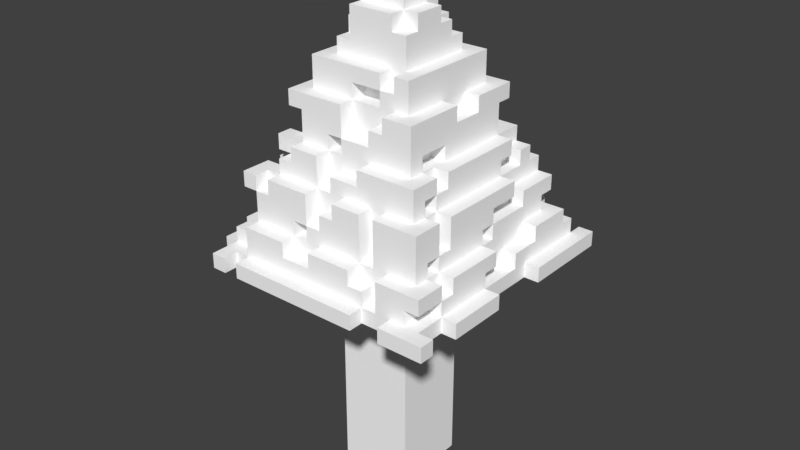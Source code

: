 # Source: Grass_Tree.blend  (saved by Blender 2.79.0; exported with 4.5.12 LTS)
import bpy
from mathutils import Matrix  # noqa: F401  (used for matrix-valued properties, if any)

bpy.ops.wm.read_factory_settings(use_empty=True)
scene = bpy.context.scene
scene.name = 'Scene'

# ---- collections
col_collection_1 = bpy.data.collections.new('Collection 1'); scene.collection.children.link(col_collection_1)

# ---- materials (node trees are filled in below, after node groups)
mat_palette_006 = bpy.data.materials.new('palette.006')
mat_palette_006.alpha_threshold = 0.0
mat_palette_006.use_transparent_shadow = False
mat_palette_006.diffuse_color = (1.0, 1.0, 1.0, 1.0)
mat_palette_006.specular_color = (0.0, 0.0, 0.0)
mat_palette_006.roughness = 0.5
mat_palette_006.specular_intensity = 1.0

# ---- node groups
ng_auto_smooth = bpy.data.node_groups.new('Auto Smooth', 'GeometryNodeTree')
_s = ng_auto_smooth.interface.new_socket(name='Geometry', in_out='OUTPUT', socket_type='NodeSocketGeometry')
_s = ng_auto_smooth.interface.new_socket(name='Geometry', in_out='INPUT', socket_type='NodeSocketGeometry')
_s = ng_auto_smooth.interface.new_socket(name='Angle', in_out='INPUT', socket_type='NodeSocketFloat')
_s.subtype = 'ANGLE'
_s.min_value = 0.0
_s.max_value = 3.142
ng_auto_smooth.is_modifier = True
_N = ng_auto_smooth.nodes; _L = ng_auto_smooth.links
n0 = _N.new('NodeGroupOutput'); n0.name = 'Group Output'; n0.location = (480, -100)
n1 = _N.new('NodeGroupInput'); n1.name = 'Group Input'; n1.location = (-420, -300)
n2 = _N.new('NodeGroupInput'); n2.name = 'Group Input.001'; n2.location = (-60, -100)
n3 = _N.new('GeometryNodeSetShadeSmooth'); n3.name = 'Set Shade Smooth'; n3.location = (120, -100)
n3.domain = 'EDGE'
n4 = _N.new('GeometryNodeSetShadeSmooth'); n4.name = 'Set Shade Smooth.001'; n4.location = (300, -100)
n5 = _N.new('GeometryNodeInputMeshEdgeAngle'); n5.name = 'Edge Angle'; n5.location = (-420, -220)
n6 = _N.new('GeometryNodeInputEdgeSmooth'); n6.name = 'Is Edge Smooth'; n6.location = (-60, -160)
n7 = _N.new('GeometryNodeInputShadeSmooth'); n7.name = 'Is Face Smooth'; n7.location = (-240, -340)
n8 = _N.new('FunctionNodeBooleanMath'); n8.name = 'Boolean Math'; n8.location = (-60, -220)
n9 = _N.new('FunctionNodeCompare'); n9.name = 'Compare'; n9.location = (-240, -180)
n9.operation = 'LESS_EQUAL'
_L.new(n5.outputs[0], n9.inputs[0])
_L.new(n4.outputs[0], n0.inputs[0])
_L.new(n1.outputs[1], n9.inputs[1])
_L.new(n9.outputs[0], n8.inputs[0])
_L.new(n7.outputs[0], n8.inputs[1])
_L.new(n2.outputs[0], n3.inputs[0])
_L.new(n6.outputs[0], n3.inputs[1])
_L.new(n3.outputs[0], n4.inputs[0])
_L.new(n8.outputs[0], n3.inputs[2])
n0.is_active_output = True

# ---- material node trees

# ---- world
world_world = bpy.data.worlds.new('World'); scene.world = world_world
world_world.color = (0.05088, 0.05088, 0.05088)
world_world.use_sun_shadow = False
world_world.sun_shadow_jitter_overblur = 0.0
world_world.cycles.sampling_method = 'MANUAL'

# ---- meshes
me_arvore1_001 = bpy.data.meshes.new('Arvore1.001')
me_arvore1_001.from_pydata([(-2.206, -20.32, -2.748), (-2.206, -20.32, 2.252), (2.794, -20.32, -2.748), (-8.206, -5.325, -8.748), (-8.206, -4.325, -8.748), (-8.206, -5.325, -6.748), (-8.206, -4.325, -6.748), (-6.206, -5.325, -8.748), (-6.206, -5.325, -7.748), (-7.206, -4.325, -7.748), (-7.206, -2.325, -7.748), (-8.206, -5.325, -5.748), (-8.206, -4.325, -5.748), (-7.206, -5.325, -6.748), (-7.206, -4.325, -6.748), (-7.206, -5.325, -5.748), (-7.206, -4.325, -5.748), (-7.206, -4.325, -3.748), (-6.206, -4.325, -8.748), (-6.206, -4.325, -7.748), (-6.206, -3.325, -7.748), (-5.206, -4.325, -7.748), (-4.206, -5.325, -7.748), (-5.206, -3.325, -7.748), (-6.206, -3.325, -6.748), (-6.206, -4.325, -6.748), (-5.206, -3.325, -6.748), (-6.206, -4.325, -5.748), (-5.206, -4.325, -6.748), (-8.206, -5.325, -3.748), (-8.206, -5.325, -2.748), (-8.206, -4.325, -2.748), (-8.206, -4.325, -3.748), (-7.206, -5.325, -3.748), (-7.206, -5.325, -2.748), (-7.206, -4.325, -2.748), (-8.206, -4.325, 1.477), (-7.206, -3.325, -1.748), (-7.206, -4.325, -0.7481), (-7.206, -3.325, -0.7481), (-6.206, -3.325, -1.748), (-6.206, -4.325, -0.7481), (-6.206, -3.325, -0.7481), (-4.206, -5.325, -8.748), (-4.206, -4.325, -8.748), (-4.206, -4.325, -7.748), (-4.206, -3.325, -7.748), (-3.206, -4.325, -7.748), (-3.206, -3.325, -7.748), (-3.206, -4.325, -6.748), (-4.206, -3.325, -6.748), (-3.206, -3.325, -6.748), (1.794, -5.325, -7.748), (1.794, -5.325, -8.748), (1.794, -4.325, -7.748), (0.7944, -3.325, -7.748), (-2.952, -5.325, -2.609), (-2.206, -5.325, -2.748), (-2.206, -5.325, -2.019), (-2.206, -5.325, -0.2481), (-1.661, -5.325, -2.748), (2.794, -20.32, 2.252), (-8.206, -5.325, 6.252), (-7.206, -5.325, 6.252), (-7.379, -4.325, 0.3422), (-7.206, -3.325, 0.2519), (-7.206, -4.325, 1.252), (-7.206, -3.325, 1.252), (-8.206, -4.325, 6.252), (-7.206, -4.325, 6.252), (-7.206, -3.325, 4.252), (-6.206, -4.325, 1.252), (-6.206, -3.325, 0.2519), (-6.206, -3.325, 1.252), (-6.206, -3.325, 4.252), (-7.206, -3.325, 6.252), (-7.206, -5.325, 8.252), (-7.206, -4.325, 8.252), (-6.206, -5.325, 7.252), (-5.206, -4.325, 6.252), (-6.206, -3.325, 6.252), (-5.206, -5.325, 7.252), (-5.206, -2.325, 6.252), (-6.206, -4.325, 7.252), (-6.206, -4.325, 8.252), (-6.206, -5.325, 8.252), (-5.206, -4.325, 7.252), (-5.206, -5.325, 8.252), (-5.206, -4.325, 8.252), (-5.206, -2.325, 7.252), (-1.662, -5.325, 2.252), (-2.206, -5.325, 2.252), (-3.173, -5.325, 2.113), (-1.914, -5.325, 3.854), (3.794, -5.325, 8.252), (-2.206, -3.325, 6.252), (-2.206, -3.325, 7.252), (-0.2056, -3.325, 6.252), (-0.2056, -3.325, 7.252), (3.794, -4.325, 8.252), (-7.206, -2.325, -6.748), (-7.206, -2.325, -5.748), (-6.206, -2.325, -7.748), (-6.206, -3.03, -6.748), (-6.206, -2.325, -5.748), (-6.206, -2.325, -6.748), (-5.206, -2.325, -6.748), (-6.206, -1.325, -6.748), (-6.206, -1.325, -5.748), (-4.206, -2.325, -6.748), (-5.206, -2.325, -5.748), (-5.206, -1.325, -6.748), (-5.206, -1.325, -6.446), (-5.206, -1.325, -5.748), (-4.206, -1.325, -5.748), (-6.206, 0.6752, -5.748), (-5.206, -0.3248, -5.748), (-5.206, -0.3248, -6.748), (-5.206, 0.6752, -4.748), (-4.206, 0.6752, -5.748), (-7.206, -2.325, -1.748), (-6.206, -2.325, -1.748), (-6.206, -2.325, 0.2519), (-6.206, -1.325, -0.7481), (-5.206, -2.325, -1.748), (-5.206, -0.3248, -1.748), (-5.206, -1.325, -0.7481), (-6.206, 0.6752, -1.748), (-5.206, 0.6752, -2.748), (-5.206, 1.675, -4.748), (-5.206, 1.675, -3.748), (-5.206, 1.675, -2.748), (-4.206, 0.6752, -2.748), (-6.206, 0.6752, -0.7481), (-5.206, -0.3248, -0.7481), (-4.206, -0.3248, -0.7481), (-4.206, 0.6752, -1.748), (-5.206, 0.6752, -0.7481), (-4.206, 1.675, -3.748), (-5.206, 2.675, -3.748), (-4.206, 1.675, -2.748), (-5.206, 2.675, -1.748), (-4.206, 2.675, -2.748), (-5.206, 1.675, -1.748), (-5.206, 1.675, -0.7481), (-4.206, -2.325, -7.748), (-4.206, -2.325, -5.748), (-4.206, -1.325, -6.748), (-4.206, -0.3248, -5.748), (-4.206, 0.6752, -6.748), (-4.206, -0.3248, -6.748), (0.7944, 0.6752, -5.748), (-0.2056, 1.675, -5.748), (0.7944, -2.325, -7.748), (0.7944, -2.325, -6.748), (0.7944, 0.6752, -6.748), (-4.206, 0.6752, -4.748), (-4.206, -0.3248, -1.748), (-3.206, 2.675, -4.748), (-4.206, 2.675, -5.748), (-0.2056, 2.675, -5.748), (-0.2056, 1.675, -4.748), (-4.206, 1.675, -4.748), (-4.206, 2.675, -3.748), (-4.206, 3.675, -4.748), (-3.206, 3.675, -4.748), (-3.206, 3.675, -2.748), (-4.206, 3.675, -2.748), (-3.206, 2.675, -2.748), (-2.206, 4.675, -4.748), (-4.206, 1.675, -1.748), (-3.206, 1.675, -1.748), (-3.206, 3.675, -1.748), (-4.206, 1.675, -0.7481), (-3.206, 1.675, -0.7481), (-4.206, 2.675, -1.748), (-4.206, 3.675, -1.748), (-4.206, 3.675, -0.7481), (-3.542, 3.675, -0.7481), (-3.206, 3.675, -0.7481), (-4.206, 4.675, -3.748), (-4.206, 4.675, -4.748), (-2.206, 4.675, -3.748), (-4.206, 5.675, -3.748), (-3.206, 5.675, -3.748), (-2.206, 5.675, -4.748), (-2.206, 5.675, -3.748), (-3.206, 5.675, -0.7481), (-4.206, 5.675, -0.7481), (-2.206, 5.675, -0.7481), (0.2944, 3.685, -4.748), (-0.2056, 2.675, -4.748), (-3.206, 6.71, -3.748), (-3.206, 6.675, -1.748), (-3.206, 7.675, -3.748), (-1.852, 7.675, -3.748), (-2.206, 7.675, -2.748), (-2.206, 6.675, -1.748), (-3.206, 6.675, -0.7481), (-2.206, 6.675, -0.7481), (-3.206, 7.675, -1.748), (-2.206, 7.675, -1.748), (-2.206, 7.675, -0.7481), (-2.206, 9.675, -2.748), (-2.206, 9.675, -1.748), (-2.206, 10.68, -1.748), (-2.206, 9.675, -1.134), (-2.206, 9.675, -0.7481), (-2.206, 10.68, -0.7481), (-1.206, 9.675, -2.748), (0.5896, 7.675, -2.748), (-1.206, 7.675, -1.748), (-1.206, 10.68, -2.748), (0.7944, 10.68, -2.748), (-1.206, 7.675, -0.7481), (-1.772, 9.675, -1.748), (-1.206, 9.675, -1.748), (-1.206, 10.68, -1.748), (-1.772, 9.675, -1.134), (-1.772, 9.675, -0.7481), (-1.206, 9.675, -1.134), (-1.206, 9.675, -0.7481), (-1.206, 12.68, -1.748), (-1.206, 10.68, -0.7481), (-1.206, 11.68, 0.2519), (-1.206, 12.68, 0.2519), (-0.2056, 12.68, -0.7481), (-0.2056, 13.68, -0.7481), (-7.206, -2.325, 0.2519), (-7.206, -2.325, 4.252), (-5.206, -2.325, 0.2519), (-5.206, -1.325, 0.2519), (-6.206, -2.325, 4.252), (-6.206, -1.325, 4.252), (-5.903, -1.325, 4.252), (-5.206, -2.325, 4.252), (-5.206, -1.325, 3.252), (-5.206, -1.325, 4.252), (-6.206, -1.325, 0.2519), (-6.206, -1.325, 3.252), (-6.206, 0.6752, 3.252), (-5.206, 0.6752, 2.252), (-5.206, 1.675, 0.2519), (-6.206, 0.6752, 4.252), (-5.206, 0.6752, 4.252), (-5.206, 0.6752, 3.252), (-4.206, 0.6752, 2.252), (-6.206, -2.325, 6.252), (-6.206, -1.325, 5.252), (-5.206, -1.325, 5.252), (-4.206, -0.3248, 6.252), (-6.206, -0.3248, 5.252), (-6.206, -0.3248, 6.252), (-6.206, 0.6752, 6.252), (-5.206, 0.6752, 5.252), (-5.206, -0.3248, 5.252), (-4.206, -0.3248, 5.252), (-5.206, -0.3248, 5.95), (-5.206, -0.3248, 6.252), (-5.206, 0.6752, 6.252), (-5.206, 2.675, 0.2519), (-4.206, 1.675, 0.2519), (-5.206, 2.675, 2.252), (-5.206, 1.675, 3.252), (-5.206, 2.675, 3.252), (-5.206, 1.675, 4.252), (-5.206, 2.675, 4.252), (-4.206, 0.6752, 5.252), (-4.206, 1.675, 3.252), (-4.206, 1.675, 4.252), (-1.206, 0.6752, 4.252), (-0.2056, 0.6752, 4.252), (-0.2056, 1.675, 4.252), (-2.206, -1.325, 6.252), (-2.206, -2.325, 5.252), (-2.206, -2.325, 6.252), (-2.206, -1.325, 5.252), (-2.206, -2.325, 7.252), (-3.206, 1.675, 5.252), (-4.206, 0.6752, 6.252), (-1.206, -2.325, 5.252), (-1.206, -2.325, 6.252), (-1.206, -1.325, 5.252), (-1.206, -1.325, 5.95), (-1.206, -1.325, 6.252), (-0.2056, -2.325, 6.252), (-0.2056, -1.325, 5.252), (-0.2056, -1.325, 6.252), (-0.2056, -2.325, 7.252), (-1.206, 0.6752, 5.252), (-1.206, 0.6752, 6.252), (-0.2056, -0.3248, 5.252), (-0.2056, -0.3248, 6.252), (-0.2056, 0.6752, 5.252), (-4.206, 2.675, 0.2519), (-4.206, 3.675, 0.2519), (-3.206, 3.675, 0.2519), (-4.206, 2.675, 2.252), (-4.206, 4.675, 3.252), (-4.206, 2.675, 3.252), (-3.206, 1.675, 4.252), (-3.206, 2.675, 3.252), (-3.206, 4.675, 3.252), (-3.206, 2.675, 4.252), (-3.206, 4.675, 4.252), (-1.206, 3.675, 4.252), (-4.206, 5.675, 0.2519), (-3.206, 5.675, 0.2519), (-3.206, 5.675, 3.252), (-2.206, 5.675, 0.2519), (-4.206, 4.675, 4.252), (-4.206, 5.675, 4.252), (-0.2056, 5.675, 4.252), (-1.206, 2.675, 4.252), (-1.206, 2.675, 3.252), (-1.206, 3.675, 3.252), (-0.2056, 2.675, 4.252), (-0.2056, 2.675, 3.252), (-0.2056, 3.675, 3.252), (-0.2056, 3.675, 3.589), (-0.2056, 3.675, 4.252), (-0.2056, 5.675, 3.252), (-0.2056, 5.675, 2.252), (-4.206, 1.675, 5.252), (-3.206, 2.675, 5.252), (-1.206, 2.675, 5.252), (-0.2056, 1.675, 5.252), (-3.206, 7.675, 0.2519), (-2.206, 7.675, 0.2519), (-3.206, 7.675, 2.113), (-2.206, 7.675, 1.523), (-3.206, 7.675, 3.252), (-0.2056, 6.675, 3.252), (-2.206, 7.675, 2.252), (-2.067, 7.675, 3.252), (-2.206, 8.675, 1.252), (-2.206, 8.675, 2.252), (-2.206, 9.675, 1.252), (-1.206, 8.675, 2.252), (1.794, 7.675, 3.252), (-0.2056, 6.675, 2.252), (1.794, 7.675, 2.252), (-1.206, 8.675, 1.252), (-1.206, 10.68, 2.252), (-1.206, 9.675, 1.252), (-1.206, 10.68, 1.252), (-1.206, 11.68, 1.252), (-0.2056, 11.68, 0.2519), (-0.2056, 11.68, 1.252), (-0.2056, 12.68, 0.2519), (-0.2056, 12.68, 1.252), (-0.2056, 13.68, 0.2519), (2.794, -8.325, -0.7481), (1.794, -8.325, -1.748), (1.794, -8.325, -0.7481), (2.794, -8.325, -1.748), (1.794, -4.325, -8.748), (1.794, -3.325, -7.748), (2.794, -3.325, -7.748), (0.7944, -3.325, -6.748), (1.794, -4.325, -6.748), (1.794, -3.325, -6.748), (2.794, -4.325, -6.748), (2.794, -3.325, -6.748), (2.794, -5.325, -8.748), (2.794, -4.325, -8.748), (5.794, -4.325, -8.748), (2.794, -5.325, -7.748), (2.794, -4.325, -7.748), (5.794, -4.325, -7.748), (5.794, -2.325, -7.748), (7.794, -5.325, -2.748), (1.794, -7.325, -1.748), (1.794, -7.325, -0.7481), (2.794, -5.325, -2.748), (2.794, -7.325, -1.748), (2.794, -7.325, -0.7481), (3.172, -5.325, -3.163), (7.794, -5.325, 1.252), (2.794, -5.325, 0.6373), (5.794, -5.325, -8.748), (6.794, -4.325, -7.748), (6.794, -3.325, -7.748), (5.794, -5.325, -7.748), (5.794, -4.325, -6.748), (6.794, -4.325, -6.748), (6.794, -3.325, -6.748), (7.794, -5.325, -8.748), (7.794, -4.325, -8.748), (7.794, -5.325, -7.748), (7.794, -3.325, -7.748), (7.794, -4.325, -7.748), (8.794, -5.325, -8.748), (8.794, -4.325, -8.748), (7.794, -3.325, -6.748), (7.794, -3.325, -3.748), (6.794, -3.325, -3.748), (6.794, -3.325, -1.748), (6.794, -4.325, -1.748), (8.794, -4.325, -2.748), (8.794, -5.325, -2.748), (7.794, -4.325, -2.748), (7.794, -4.325, -1.748), (7.794, -3.325, -1.748), (2.794, -5.325, 2.252), (2.84, -5.325, 2.925), (3.541, -5.325, 1.523), (3.794, -5.325, 7.252), (2.794, -3.325, 7.252), (3.794, -4.325, 7.252), (2.794, -3.325, 6.252), (3.794, -4.325, 6.252), (3.794, -3.325, 6.252), (5.794, -5.325, 7.252), (4.794, -4.325, 6.252), (4.794, -2.325, 6.252), (3.794, -3.325, 7.252), (4.794, -4.325, 7.252), (6.794, -4.325, 1.252), (6.794, -3.325, 0.2519), (6.794, -3.325, 1.252), (7.794, -5.325, 5.252), (6.794, -3.325, 4.252), (7.794, -4.325, 1.252), (7.794, -3.325, 0.2519), (7.794, -3.325, 1.252), (8.794, -5.325, 1.252), (8.794, -4.325, 1.252), (7.794, -4.325, 5.252), (7.794, -3.325, 4.252), (8.794, -5.325, 5.252), (8.794, -4.325, 5.252), (6.794, -4.325, 5.252), (6.794, -3.325, 5.252), (5.794, -4.325, 8.252), (5.794, -5.325, 8.252), (5.794, -4.325, 7.252), (6.794, -3.325, 7.252), (7.794, -5.325, 7.252), (8.794, -4.325, 8.252), (8.794, -5.325, 8.252), (6.794, -4.325, 7.252), (7.794, -3.325, 5.252), (7.794, -4.325, 7.252), (7.794, -3.325, 7.252), (8.794, -4.325, 7.252), (8.794, -5.325, 7.252), (1.794, -2.325, -7.748), (0.7944, -2.325, -5.748), (1.794, -2.325, -6.748), (1.794, -2.325, -5.748), (1.794, 0.6752, -5.748), (5.794, -2.325, -6.748), (5.794, -1.325, -6.748), (1.794, 0.6752, -6.748), (5.794, -0.3248, -6.748), (1.794, 1.675, -5.748), (4.794, 1.675, -5.748), (5.794, 0.6752, -6.748), (5.794, 0.6752, -5.748), (0.7944, 0.6752, -4.748), (1.794, 0.6752, -4.748), (4.794, 0.6752, -4.748), (4.794, 1.675, -3.748), (4.794, 0.6752, -2.748), (0.7944, 1.675, -5.748), (0.7944, 1.675, -5.265), (0.7944, 2.675, -5.748), (1.794, 1.675, -4.748), (3.794, 2.675, -4.748), (4.794, 2.675, -5.748), (4.794, 1.675, -4.748), (0.7944, 1.675, -4.748), (0.7944, 2.675, -4.748), (3.794, 4.675, -4.748), (4.794, 5.675, -4.748), (3.794, 5.675, -3.748), (3.794, 2.675, -3.748), (3.794, 4.675, -3.748), (4.794, 1.675, -2.748), (4.794, 2.675, -3.748), (4.794, 4.675, -3.748), (4.794, 4.675, -1.748), (4.794, 2.675, 1.252), (3.794, 5.675, -1.748), (4.794, 4.675, -4.748), (4.794, 5.675, -1.748), (3.794, 4.675, -1.748), (5.794, -2.325, -5.748), (5.794, -1.325, -5.748), (6.794, -2.325, -5.748), (7.794, -2.325, -6.748), (6.794, -1.325, -6.748), (6.794, -1.325, -5.748), (5.794, -0.3248, -3.748), (6.794, -0.3248, -6.748), (7.794, -2.325, -3.748), (5.794, -1.325, -3.748), (6.794, -2.325, -3.748), (6.794, -1.325, -3.748), (5.794, -2.325, -0.7481), (5.794, -1.325, -0.7481), (6.794, -2.325, -0.7481), (6.492, -1.325, -0.7481), (6.794, -1.325, -0.7481), (5.794, -0.3248, -2.748), (5.794, 0.6752, -4.748), (5.794, 0.6752, -2.748), (6.794, -0.3248, -3.748), (6.794, -0.3248, -2.748), (6.794, 0.6752, -2.748), (5.794, -0.3248, -0.7481), (5.794, 1.675, -2.748), (6.794, -0.3248, -0.7481), (6.794, 0.6752, 3.252), (5.794, 1.675, -5.748), (5.794, 1.675, -4.748), (5.794, 1.675, -3.748), (5.794, 2.675, -3.748), (5.794, 2.675, 2.252), (1.794, 8.675, -2.748), (3.794, 7.675, -3.748), (0.7944, 9.675, -2.748), (1.794, 9.675, -2.748), (0.7944, 9.675, -1.748), (0.7944, 10.68, -1.748), (1.794, 8.675, -1.748), (1.794, 9.675, -1.748), (2.794, 9.675, -1.748), (1.794, 12.68, -1.748), (1.794, 9.675, -0.7481), (1.794, 10.68, -0.7481), (2.794, 10.68, -0.7481), (2.794, 7.675, -2.748), (2.794, 8.675, -2.748), (2.794, 8.675, -1.748), (3.794, 7.675, 3.252), (2.794, 9.675, -0.7481), (0.7944, 12.68, -0.7481), (0.7944, 13.68, -0.7481), (4.794, 0.6752, 3.252), (4.794, 0.6752, 4.252), (2.794, -2.325, 6.252), (2.794, -2.325, 7.252), (0.7944, -0.3248, 5.252), (0.7944, -0.3248, 6.252), (0.7944, 0.6752, 5.252), (1.794, 1.675, 5.252), (0.7944, 0.6752, 6.252), (2.794, -2.325, 5.252), (3.794, -2.325, 5.252), (3.794, -2.325, 6.252), (2.794, 0.6752, 5.252), (3.794, 0.6752, 5.252), (2.794, 0.6752, 6.252), (3.794, 0.6752, 6.252), (6.794, 0.6752, 6.252), (1.794, 1.675, 4.252), (1.794, 2.675, 4.252), (1.794, 3.675, 3.252), (1.794, 3.675, 4.252), (1.794, 4.675, 3.252), (1.794, 5.675, 2.252), (1.794, 5.675, 3.252), (2.794, 4.675, 3.252), (1.794, 4.675, 4.252), (2.794, 4.675, 4.252), (2.794, 5.675, 3.252), (3.794, 2.675, 1.252), (3.794, 3.675, 1.252), (4.794, 3.675, 1.252), (4.794, 2.675, 2.252), (3.794, 2.675, 3.252), (3.794, 3.675, 3.252), (4.794, 2.675, 4.252), (4.794, 1.675, 2.252), (4.794, 1.675, 3.252), (4.794, 2.675, 3.252), (4.794, 1.675, 4.252), (4.794, 3.675, 3.252), (3.794, 4.675, 0.2519), (3.794, 5.675, 0.2519), (3.794, 5.675, 3.252), (4.794, 4.675, 0.2519), (4.794, 5.675, 0.2519), (2.794, 5.675, 4.252), (4.794, 5.675, 4.252), (1.794, 2.675, 5.252), (5.794, 2.675, 5.252), (5.794, -2.325, 0.2519), (5.794, -1.325, 0.2519), (6.794, -2.325, 0.2519), (6.794, -1.325, 0.2519), (6.794, -1.325, 3.252), (5.794, -2.325, 4.252), (5.794, -1.325, 3.252), (5.794, -1.325, 4.252), (6.794, -2.325, 4.252), (6.492, -1.325, 4.252), (6.794, -1.325, 4.252), (5.794, 0.6752, 3.252), (5.794, 1.675, 2.252), (5.794, 0.6752, 4.252), (6.794, 0.6752, 4.252), (7.794, -2.325, 0.2519), (7.794, -2.325, 4.252), (5.794, -2.325, 5.252), (6.794, -2.325, 6.252), (5.794, -1.325, 5.252), (6.794, -2.325, 5.252), (6.794, -1.325, 5.252), (4.794, -2.325, 7.252), (7.794, -2.325, 7.252), (5.794, 0.6752, 5.252), (5.794, 1.675, 4.252), (7.794, -2.325, 5.252), (5.312, 1.675, 3.252), (5.794, 2.675, 3.252), (5.794, 1.675, 3.252), (1.794, 6.675, 2.252), (1.794, 6.675, 3.252), (2.794, 6.675, 2.252), (2.794, 6.675, 3.252), (1.794, 10.68, 1.252), (1.794, 10.68, 2.252), (2.794, 10.68, 1.252), (1.794, 9.675, 1.252), (2.794, 9.675, 2.252), (1.794, 9.675, 2.252), (2.794, 7.675, 2.252), (2.794, 9.675, 1.252), (2.794, 7.675, 3.252), (0.7944, 12.68, 0.2519), (1.794, 12.68, 1.252), (0.7944, 13.68, 0.2519)], [], [(5, 4, 3), (4, 7, 3), (8, 5, 3), (9, 4, 6), (7, 8, 3), (19, 8, 18), (21, 22, 8), (9, 14, 10), (8, 15, 13), (26, 20, 24), (22, 15, 8), (32, 29, 33), (31, 34, 30), (17, 16, 32), (30, 36, 31), (22, 44, 43), (47, 44, 45), (52, 15, 22), (44, 53, 43), (49, 47, 45), (57, 56, 52), (58, 34, 56), (56, 34, 33), (29, 12, 11), (16, 12, 32), (52, 33, 15), (66, 64, 36), (69, 36, 68), (71, 72, 41), (71, 64, 66), (69, 67, 66), (68, 36, 30), (76, 77, 63), (84, 78, 83), (74, 70, 75), (78, 76, 63), (77, 83, 69), (86, 79, 83), (90, 91, 61), (91, 92, 34), (91, 90, 93), (94, 81, 63), (88, 87, 94), (94, 87, 81), (99, 86, 88), (103, 104, 105), (112, 106, 111), (147, 112, 111), (105, 107, 106), (115, 116, 108), (105, 100, 103), (112, 117, 111), (116, 113, 108), (35, 101, 17), (121, 108, 104), (125, 121, 124), (42, 121, 40), (126, 125, 124), (127, 115, 108), (133, 134, 123), (135, 125, 134), (121, 101, 120), (134, 126, 123), (37, 120, 35), (138, 129, 130), (130, 131, 139), (139, 138, 130), (142, 139, 141), (140, 143, 131), (145, 48, 46), (151, 149, 119), (153, 55, 48), (147, 154, 109), (150, 155, 147), (149, 155, 150), (154, 153, 109), (136, 170, 132), (136, 135, 170), (157, 135, 136), (138, 163, 162), (166, 167, 164), (168, 166, 158), (172, 176, 175), (172, 175, 170), (174, 172, 171), (180, 181, 164), (182, 181, 180), (181, 165, 164), (181, 169, 165), (182, 185, 169), (180, 167, 183), (188, 183, 167), (187, 183, 188), (190, 191, 158), (164, 167, 180), (187, 178, 179), (114, 146, 110), (146, 109, 110), (119, 148, 116), (136, 125, 157), (138, 162, 129), (142, 163, 139), (170, 141, 143), (175, 141, 170), (159, 152, 119), (140, 131, 132), (170, 140, 132), (158, 159, 163), (191, 160, 158), (144, 173, 137), (193, 194, 192), (201, 203, 196), (207, 208, 206), (210, 195, 196), (209, 210, 196), (217, 205, 208), (214, 201, 202), (203, 209, 196), (215, 203, 204), (205, 215, 204), (208, 207, 219), (200, 196, 194), (222, 529, 217), (226, 222, 225), (187, 198, 193), (67, 228, 65), (234, 239, 233), (241, 133, 240), (245, 241, 240), (244, 245, 236), (245, 240, 236), (232, 228, 229), (243, 234, 233), (232, 239, 122), (247, 232, 74), (82, 249, 235), (82, 232, 247), (254, 243, 253), (250, 257, 258), (255, 251, 249), (251, 253, 243), (254, 255, 256), (252, 253, 251), (259, 254, 253), (260, 261, 242), (262, 241, 246), (272, 270, 271), (273, 82, 275), (277, 89, 96), (278, 267, 289), (279, 250, 273), (285, 281, 97), (287, 283, 284), (293, 289, 291), (275, 95, 281), (290, 289, 279), (290, 273, 284), (299, 298, 297), (299, 297, 246), (298, 306, 295), (311, 306, 298), (312, 308, 311), (316, 313, 272), (315, 314, 317), (312, 304, 305), (312, 305, 320), (278, 324, 300), (325, 324, 278), (267, 245, 244), (277, 82, 89), (260, 294, 261), (269, 266, 265), (303, 299, 266), (297, 262, 246), (303, 266, 269), (267, 323, 269), (325, 278, 289), (293, 326, 271), (234, 248, 233), (249, 237, 235), (271, 270, 289), (300, 269, 323), (289, 270, 313), (267, 244, 254), (330, 327, 329), (331, 329, 307), (334, 331, 332), (339, 333, 334), (338, 333, 341), (343, 345, 344), (343, 344, 342), (337, 335, 342), (338, 343, 342), (332, 308, 321), (60, 2, 57), (369, 365, 368), (383, 371, 367), (378, 379, 374), (375, 2, 374), (389, 388, 387), (392, 389, 387), (393, 388, 391), (392, 371, 389), (395, 391, 394), (384, 369, 370), (399, 371, 400), (395, 401, 391), (399, 391, 401), (402, 371, 401), (395, 396, 397), (366, 380, 364), (370, 369, 368), (380, 383, 364), (375, 353, 355), (399, 392, 393), (404, 352, 376), (378, 405, 406), (404, 376, 379), (408, 86, 409), (407, 94, 93), (417, 415, 414), (420, 418, 419), (430, 421, 378), (421, 413, 407), (437, 432, 433), (437, 417, 436), (439, 435, 440), (434, 441, 436), (441, 437, 436), (413, 434, 436), (436, 417, 413), (435, 434, 413), (438, 435, 413), (442, 428, 429), (445, 446, 438), (446, 440, 438), (437, 441, 432), (443, 432, 441), (417, 407, 413), (154, 449, 359), (457, 459, 451), (459, 458, 451), (452, 370, 449), (464, 462, 463), (466, 467, 465), (467, 456, 465), (470, 457, 456), (473, 190, 469), (476, 475, 185), (475, 474, 169), (480, 469, 477), (482, 480, 481), (480, 463, 471), (481, 485, 475), (486, 481, 475), (486, 476, 484), (486, 487, 482), (169, 474, 190), (490, 452, 488), (495, 455, 494), (491, 394, 386), (493, 492, 495), (397, 396, 498), (504, 502, 499), (503, 497, 501), (514, 510, 507), (505, 497, 494), (511, 497, 505), (513, 504, 503), (512, 517, 518), (519, 512, 518), (507, 462, 464), (515, 457, 471), (517, 479, 463), (518, 480, 483), (466, 151, 465), (515, 459, 457), (468, 461, 460), (471, 463, 462), (516, 462, 506), (468, 472, 466), (496, 490, 498), (461, 468, 451), (479, 507, 464), (527, 526, 523), (536, 484, 521), (533, 521, 210), (535, 534, 526), (528, 535, 526), (532, 537, 530), (537, 528, 530), (534, 520, 526), (523, 522, 524), (535, 533, 534), (484, 476, 521), (547, 546, 552), (554, 546, 548), (415, 551, 412), (542, 549, 552), (613, 553, 555), (554, 545, 542), (555, 551, 415), (577, 571, 572), (574, 577, 579), (581, 584, 580), (584, 581, 582), (585, 567, 564), (586, 585, 566), (586, 579, 584), (586, 566, 574), (547, 587, 557), (593, 591, 592), (599, 593, 598), (514, 507, 600), (602, 595, 600), (605, 429, 604), (604, 591, 597), (603, 599, 598), (514, 595, 593), (556, 610, 603), (556, 555, 415), (615, 609, 607), (612, 437, 444), (556, 415, 607), (612, 444, 615), (612, 615, 607), (519, 483, 571), (519, 575, 601), (617, 618, 616), (588, 553, 613), (616, 575, 576), (616, 578, 576), (578, 540, 576), (574, 558, 587), (609, 422, 597), (599, 610, 598), (610, 599, 603), (588, 614, 617), (578, 602, 541), (339, 332, 620), (629, 341, 621), (631, 536, 629), (625, 630, 532), (633, 348, 623), (633, 632, 350), (536, 582, 581), (57, 2, 0), (190, 473, 191), (191, 473, 161), (476, 185, 186), (152, 465, 151), (209, 213, 522), (559, 318, 319), (563, 321, 561), (557, 272, 326), (628, 338, 341), (348, 345, 623), (340, 322, 562), (17, 101, 16), (24, 104, 103), (103, 26, 24), (27, 104, 25), (447, 358, 357), (452, 386, 384), (80, 247, 74), (281, 95, 97), (444, 442, 615), (34, 62, 30), (64, 41, 38), (72, 122, 42), (230, 126, 124), (238, 133, 123), (261, 144, 242), (296, 187, 179), (242, 144, 137), (199, 328, 202), (570, 483, 482), (504, 592, 503), (514, 592, 513), (592, 504, 513), (519, 518, 483), (536, 533, 629), (630, 535, 537), (532, 630, 537), (633, 531, 529), (9, 18, 4), (15, 11, 12, 16), (14, 13, 15, 16), (23, 21, 19, 20), (19, 21, 8), (19, 9, 10, 20), (18, 8, 7), (4, 18, 7), (19, 18, 9), (14, 16, 27, 25), (25, 24, 14), (21, 23, 26, 28), (5, 6, 4), (8, 13, 5), (14, 9, 6), (17, 33, 34, 35), (26, 23, 20), (39, 37, 35, 38), (17, 32, 33), (31, 35, 34), (29, 32, 12), (38, 41, 42, 39), (38, 35, 31), (38, 31, 36), (37, 39, 42, 40), (54, 47, 48, 55), (22, 45, 44), (5, 13, 14, 6), (49, 50, 51), (22, 43, 53, 52), (44, 47, 54, 356), (50, 46, 48, 51), (51, 48, 47, 49), (49, 28, 26, 50), (52, 56, 33), (58, 59, 34), (52, 60, 57), (0, 59, 58), (57, 58, 56), (0, 58, 57), (21, 45, 22), (45, 21, 28, 49), (29, 11, 15, 33), (73, 71, 66, 67), (61, 91, 1), (1, 91, 0), (34, 63, 62), (69, 70, 67), (71, 73, 72), (71, 41, 64), (67, 65, 72, 73), (62, 63, 69, 68), (62, 68, 30), (69, 66, 36), (69, 75, 70), (78, 81, 86, 83), (63, 81, 78), (82, 80, 79), (86, 81, 87, 88), (84, 85, 78), (75, 69, 79, 80), (76, 85, 84, 77), (80, 74, 75), (82, 79, 86, 89), (78, 85, 76), (84, 83, 77), (63, 77, 69), (95, 96, 98, 97), (69, 83, 79), (59, 91, 34), (92, 91, 93), (92, 93, 63), (0, 91, 59), (93, 94, 63), (96, 89, 86), (98, 96, 86), (106, 26, 103, 105), (34, 92, 63), (106, 112, 113, 110), (113, 114, 110), (112, 111, 107), (107, 111, 106), (105, 104, 107), (104, 108, 107), (110, 109, 106), (113, 112, 147, 114), (107, 108, 113, 112), (147, 111, 117, 150), (118, 119, 115), (116, 115, 119), (10, 102, 20), (117, 112, 113, 116), (20, 102, 105, 103), (10, 100, 105, 102), (130, 118, 128, 131), (35, 120, 101), (42, 122, 121), (118, 130, 129), (129, 156, 118), (115, 127, 128, 118), (132, 131, 128), (37, 40, 121, 120), (136, 128, 127), (126, 134, 125), (136, 127, 125), (134, 133, 137), (121, 104, 101), (147, 109, 146, 114), (121, 127, 108), (125, 127, 121), (131, 141, 139), (143, 141, 131), (149, 150, 148, 119), (119, 152, 151), (145, 46, 50, 109), (151, 155, 149), (145, 153, 48), (147, 155, 154), (168, 142, 167, 166), (109, 153, 145), (160, 161, 152), (158, 160, 159), (159, 160, 152), (165, 166, 164), (142, 168, 163), (167, 142, 175, 176), (158, 166, 165), (158, 165, 169), (168, 158, 163), (171, 172, 170), (177, 176, 172, 178), (174, 173, 177, 178), (170, 173, 174, 171), (174, 179, 172), (172, 179, 178), (178, 179, 174), (182, 180, 184, 186), (182, 169, 181), (182, 186, 185), (183, 187, 184), (183, 184, 180), (177, 178, 187, 188), (176, 188, 167), (169, 190, 158), (177, 188, 176), (50, 26, 106, 109), (117, 116, 148, 150), (135, 134, 137, 173), (136, 132, 128), (135, 157, 125), (162, 159, 119, 156), (139, 163, 138), (140, 170, 143), (141, 175, 142), (170, 135, 173), (162, 163, 159), (191, 161, 160), (476, 192, 194, 195), (156, 119, 118), (156, 129, 162), (192, 476, 186), (194, 196, 195), (193, 197, 201, 200), (201, 196, 200), (193, 198, 199, 197), (201, 197, 199, 202), (205, 204, 206, 208), (201, 204, 203), (212, 209, 216, 217), (214, 211, 201), (212, 213, 209), (203, 215, 216, 209), (216, 215, 205, 217), (219, 218, 220, 221), (208, 219, 221, 223), (208, 223, 217), (201, 211, 216, 215), (217, 213, 212), (218, 215, 216, 220), (214, 221, 220), (219, 221, 214), (216, 211, 214, 220), (207, 206, 218, 219), (206, 204, 215, 218), (214, 202, 207, 219), (215, 204, 201), (222, 217, 223, 224), (193, 200, 194), (224, 225, 222), (193, 192, 184, 187), (187, 189, 199, 198), (184, 192, 186), (228, 67, 70, 229), (230, 122, 238, 231), (239, 234, 237, 236), (122, 239, 238), (232, 233, 239), (234, 233, 232), (232, 235, 237, 234), (133, 238, 239, 240), (72, 65, 228, 122), (70, 74, 232, 229), (237, 234, 243, 244), (237, 244, 236), (236, 240, 239), (257, 249, 82, 258), (232, 122, 228), (82, 235, 232), (82, 247, 80), (255, 257, 250, 256), (250, 258, 82), (257, 258, 252), (259, 258, 257), (249, 257, 255), (255, 254, 259, 257), (252, 251, 255, 257), (252, 258, 259, 253), (264, 263, 265, 266), (249, 251, 248), (242, 262, 260), (274, 276, 273, 275), (266, 299, 264), (241, 262, 242), (267, 268, 246), (267, 269, 268), (273, 250, 82), (267, 256, 250, 279), (290, 279, 273), (279, 289, 267), (274, 280, 282, 276), (281, 285, 287, 284), (281, 284, 283), (283, 284, 273), (274, 275, 281, 280), (282, 280, 281, 283), (273, 276, 282, 283), (282, 283, 287, 286), (282, 289, 290, 283), (293, 271, 289), (290, 284, 283), (291, 286, 287, 292), (282, 286, 291, 289), (95, 275, 277, 96), (285, 97, 98, 288), (277, 275, 82), (295, 294, 297, 298), (299, 301, 302, 298), (246, 268, 299), (302, 301, 303, 304), (303, 301, 299), (303, 313, 305, 304), (296, 295, 306, 307), (303, 269, 300), (310, 298, 302, 304), (308, 307, 306), (314, 315, 305, 313), (311, 308, 306), (312, 311, 304), (310, 311, 298), (304, 311, 310), (319, 317, 316, 320), (318, 315, 317), (305, 315, 319, 320), (314, 313, 316, 317), (319, 321, 312, 320), (317, 319, 318), (318, 319, 315), (312, 321, 308), (241, 245, 267, 246), (321, 319, 318), (278, 300, 323), (260, 262, 297, 294), (267, 254, 256), (268, 263, 264, 299), (265, 263, 268, 269), (248, 234, 237, 249), (272, 313, 270), (278, 323, 267), (243, 233, 248, 251), (254, 244, 243), (303, 324, 325, 313), (300, 324, 303), (329, 331, 334, 333), (325, 289, 313), (271, 326, 272), (307, 329, 327), (330, 335, 328), (330, 328, 327), (335, 330, 333, 336), (339, 341, 333), (339, 334, 332), (342, 344, 337), (338, 336, 333), (336, 342, 335), (349, 347, 348, 350), (333, 330, 329), (338, 342, 336), (348, 346, 345), (345, 346, 224), (224, 346, 348, 347), (224, 347, 349, 225), (309, 307, 327, 328), (322, 340, 332, 321), (308, 331, 307), (332, 331, 308), (353, 354, 352, 355), (367, 52, 54, 368), (355, 352, 2), (53, 356, 54, 52), (55, 357, 54), (362, 360, 361, 363), (365, 364, 367, 368), (365, 366, 364), (358, 370, 368), (54, 357, 361, 360), (364, 383, 367), (367, 371, 52), (54, 360, 362, 368), (361, 357, 358, 363), (55, 359, 361, 357), (358, 368, 362, 363), (60, 52, 377, 374), (373, 372, 375, 376), (377, 378, 374), (375, 372, 353), (375, 374, 379, 376), (60, 374, 2), (380, 366, 369, 383), (371, 378, 377), (369, 381, 383), (392, 387, 388, 393), (384, 386, 385), (389, 391, 388), (389, 383, 381, 391), (399, 393, 391), (391, 381, 382, 390), (382, 381, 385, 386), (389, 371, 383), (369, 384, 385, 381), (382, 386, 394, 390), (390, 394, 391), (398, 402, 403, 397), (399, 400, 392), (392, 400, 371), (399, 401, 371), (403, 402, 401), (353, 372, 373, 354), (395, 403, 401), (403, 395, 397), (369, 366, 365), (352, 354, 373, 376), (375, 355, 2), (93, 90, 404, 405), (371, 377, 52), (352, 61, 2), (404, 61, 352), (404, 379, 406, 405), (378, 406, 379), (378, 407, 405), (405, 407, 93), (404, 90, 61), (411, 414, 415, 412), (99, 88, 94), (99, 409, 86), (407, 409, 99, 94), (416, 408, 409), (417, 409, 407), (411, 412, 416, 409), (410, 408, 416, 412), (411, 409, 417, 414), (426, 378, 423, 427), (378, 421, 407), (423, 425, 429, 428), (426, 427, 431, 430), (423, 428, 431, 427), (426, 430, 378), (423, 418, 420, 425), (420, 419, 424, 425), (421, 430, 431, 428), (421, 438, 413), (439, 434, 435), (438, 440, 435), (446, 445, 439, 440), (443, 445, 438), (422, 433, 442, 429), (439, 445, 443), (432, 428, 442, 433), (437, 433, 442, 444), (443, 428, 432), (441, 434, 439, 443), (421, 428, 443, 438), (154, 448, 450, 449), (154, 155, 151, 448), (447, 370, 358), (449, 453, 452), (456, 457, 451), (451, 458, 454), (454, 458, 455), (454, 449, 450, 451), (450, 448, 151, 451), (453, 449, 454, 455), (55, 153, 154, 359), (466, 465, 456, 468), (449, 370, 447), (469, 474, 478, 477), (470, 471, 457), (469, 470, 467), (467, 470, 456), (190, 474, 469), (480, 477, 478, 481), (478, 474, 485, 481), (482, 483, 480), (490, 488, 489, 493), (474, 475, 485), (486, 475, 476), (486, 484, 487), (486, 482, 481), (490, 491, 452), (452, 491, 386), (452, 453, 489, 488), (489, 453, 492, 493), (494, 455, 458, 459), (508, 493, 495), (394, 491, 496, 395), (492, 453, 455, 495), (496, 491, 490), (497, 503, 504, 499), (499, 498, 493), (499, 397, 498), (500, 502, 503, 501), (504, 503, 502), (505, 494, 506, 507), (499, 502, 397), (507, 506, 462), (509, 505, 507, 510), (509, 510, 514, 513), (509, 513, 511), (396, 395, 496, 498), (497, 499, 508, 494), (508, 499, 493), (503, 501, 511, 513), (511, 501, 497), (517, 463, 480, 518), (509, 511, 505), (517, 512, 479), (151, 460, 461, 451), (451, 468, 456), (472, 468, 460), (479, 464, 463), (479, 512, 507), (467, 466, 472, 473), (151, 466, 472, 460), (473, 469, 467), (480, 470, 469), (480, 471, 470), (493, 498, 490), (459, 506, 494), (508, 495, 494), (459, 515, 516, 506), (527, 524, 525, 529), (516, 515, 471), (516, 471, 462), (210, 521, 195), (195, 521, 476), (520, 522, 523), (213, 525, 524), (527, 528, 526), (531, 532, 530), (527, 523, 524), (527, 529, 531, 530), (533, 210, 520, 534), (530, 528, 527), (536, 521, 533), (528, 537, 535), (546, 544, 545, 548), (213, 524, 522), (523, 526, 520), (545, 287, 542), (554, 548, 545), (554, 552, 546), (542, 410, 412, 551), (549, 550, 553, 552), (549, 542, 551, 550), (410, 542, 543, 408), (551, 555, 550), (556, 613, 555), (550, 555, 553), (554, 542, 552), (561, 559, 560, 565), (417, 611, 415), (561, 565, 566, 564), (561, 564, 567, 563), (566, 565, 560), (568, 483, 570, 569), (571, 483, 568), (568, 569, 573, 572), (558, 574, 566, 560), (575, 571, 577, 576), (573, 569, 570, 579), (577, 572, 573, 579), (567, 585, 586, 582), (572, 571, 568), (580, 584, 583), (584, 570, 583), (547, 553, 588, 587), (586, 584, 582), (566, 585, 564), (586, 574, 579), (584, 579, 570), (588, 574, 587), (591, 589, 590, 592), (595, 596, 598, 593), (599, 597, 593), (599, 598, 597), (594, 597, 598, 596), (507, 512, 601, 600), (593, 597, 591), (424, 419, 591, 604), (514, 593, 592), (514, 600, 595), (604, 425, 424), (604, 429, 425), (422, 429, 605, 597), (605, 604, 597), (598, 596, 602, 603), (602, 596, 595), (609, 606, 608, 610), (575, 616, 618, 601), (610, 607, 609), (612, 611, 437), (556, 603, 613), (556, 607, 610), (611, 607, 415), (611, 612, 607), (519, 601, 512), (578, 616, 618, 614), (617, 614, 618), (540, 541, 602, 600), (588, 613, 614), (616, 576, 577, 617), (519, 571, 575), (594, 596, 608, 606), (574, 617, 577), (578, 541, 540), (618, 600, 601), (618, 616, 600), (578, 614, 602), (553, 547, 552), (557, 587, 558), (594, 606, 609, 597), (608, 596, 598, 610), (540, 600, 616, 576), (614, 613, 602), (613, 603, 602), (588, 617, 574), (619, 341, 339, 620), (619, 620, 622, 621), (332, 340, 619, 620), (621, 341, 619), (531, 623, 625, 532), (626, 623, 624, 628), (626, 628, 627, 630), (626, 630, 625, 623), (629, 621, 622, 631), (341, 629, 627, 628), (536, 631, 622), (619, 562, 563, 620), (627, 629, 630), (633, 350, 348), (633, 623, 531), (620, 563, 567, 622), (567, 582, 536, 622), (619, 340, 562), (152, 161, 466, 465), (44, 356, 53), (408, 98, 86), (222, 226, 538, 529), (161, 473, 472), (185, 475, 169), (472, 466, 161), (209, 520, 210), (209, 522, 520), (217, 525, 213), (538, 226, 227, 539), (98, 408, 543, 288), (217, 529, 525), (542, 287, 285), (291, 292, 545, 544), (291, 544, 546, 293), (285, 288, 543, 542), (316, 272, 557, 558), (287, 545, 292), (319, 320, 560, 559), (320, 316, 558, 560), (322, 321, 563, 562), (318, 559, 561, 321), (293, 546, 547, 326), (547, 557, 326), (345, 343, 624, 623), (338, 628, 624, 343), (349, 632, 634, 351), (350, 632, 349), (100, 14, 24, 103), (24, 25, 104), (14, 100, 10), (103, 24, 20), (27, 16, 101, 104), (447, 357, 361, 449), (359, 449, 361), (442, 433, 609, 615), (452, 384, 370), (609, 433, 422), (437, 611, 417), (121, 122, 230, 124), (64, 38, 36), (41, 72, 42), (126, 230, 231), (238, 123, 126, 231), (295, 177, 173, 294), (241, 242, 137), (241, 137, 133), (177, 295, 296, 178), (187, 307, 309, 189), (173, 261, 294), (296, 179, 178), (207, 202, 335, 337), (296, 307, 187), (261, 173, 144), (345, 223, 221, 344), (219, 337, 344, 221), (227, 226, 349, 351), (328, 335, 202), (337, 219, 207), (349, 226, 225), (328, 199, 189, 309), (345, 224, 223), (418, 398, 397, 419), (371, 402, 423, 378), (398, 418, 423, 402), (487, 580, 583, 482), (482, 583, 570), (487, 484, 581, 580), (500, 501, 590, 589), (397, 502, 591, 419), (500, 589, 591, 502), (590, 501, 503, 592), (533, 535, 630, 629), (538, 632, 633, 529), (536, 581, 484), (538, 539, 634, 632), (227, 351, 634, 539)])
_uv = me_arvore1_001.uv_layers.new(name='UVMap')
_uv.uv.foreach_set('vector', [0.9039, 0.3093, 0.9217, 0.3449, 0.9039, 0.3449, 0.5839, 0.8611, 0.5661, 0.8967, 0.5661, 0.8611, 0.2706, 0.2884, 0.3062, 0.2706, 0.3062, 0.3062, 0.4272, 0.8225, 0.4094, 0.8403, 0.4094, 0.8047, 0.2706, 0.3062, 0.2706, 0.2884, 0.3062, 0.3062, 0.9537, 0.4268, 0.9537, 0.409, 0.9715, 0.4268, 0.2492, 0.7302, 0.267, 0.7124, 0.267, 0.748, 0.7406, 0.854, 0.7584, 0.854, 0.7406, 0.8896, 0.2706, 0.2884, 0.2884, 0.2528, 0.2884, 0.2706, 0.5483, 0.9181, 0.5305, 0.9359, 0.5305, 0.9181, 0.235, 0.2884, 0.2884, 0.2528, 0.2706, 0.2884, 0.9755, 0.202, 0.9755, 0.2198, 0.9577, 0.2198, 0.9537, 0.3342, 0.9715, 0.352, 0.9537, 0.352, 0.8924, 0.03917, 0.8924, 0.00356, 0.9102, 0.03917, 0.2874, 0.7726, 0.3052, 0.6974, 0.3052, 0.7726, 0.9786, 0.3021, 0.9964, 0.2843, 0.9964, 0.3021, 0.75, 0.09257, 0.7678, 0.1104, 0.75, 0.1104, 0.1282, 0.2884, 0.2884, 0.2528, 0.235, 0.2884, 0.5839, 0.6689, 0.5661, 0.7757, 0.5661, 0.6689, 0.7322, 0.09257, 0.75, 0.09257, 0.75, 0.1104, 0.1994, 0.1994, 0.2127, 0.1969, 0.1282, 0.2884, 0.1994, 0.1864, 0.2884, 0.1994, 0.2127, 0.1969, 0.2127, 0.1969, 0.2884, 0.1994, 0.2884, 0.2172, 0.9039, 0.3947, 0.9217, 0.4303, 0.9039, 0.4303, 0.8924, 0.00356, 0.9102, 0.00356, 0.9102, 0.03917, 0.1282, 0.2884, 0.2884, 0.2172, 0.2884, 0.2528, 0.6444, 0.2411, 0.6413, 0.2573, 0.6266, 0.2371, 0.6444, 0.1521, 0.6266, 0.2371, 0.6266, 0.1521, 0.8438, 0.6618, 0.826, 0.644, 0.8438, 0.6261, 0.6622, 0.2411, 0.6413, 0.2573, 0.6444, 0.2411, 0.1092, 0.7619, 0.09142, 0.6729, 0.1092, 0.6729, 0.3052, 0.6124, 0.3052, 0.6974, 0.2874, 0.7726, 0.04629, 0.8588, 0.06409, 0.8588, 0.04629, 0.8944, 0.9577, 0.8505, 0.9755, 0.8683, 0.9577, 0.8683, 0.2029, 0.8901, 0.1851, 0.8901, 0.1851, 0.8545, 0.2706, 0.02136, 0.2884, 0.00356, 0.2884, 0.03917, 0.7655, 0.8006, 0.7833, 0.8184, 0.7655, 0.8362, 0.8011, 0.8184, 0.8011, 0.8362, 0.7833, 0.8184, 0.323, 0.5448, 0.3133, 0.5448, 0.4023, 0.2777, 0.1994, 0.1104, 0.2166, 0.1128, 0.2884, 0.1994, 0.1994, 0.1104, 0.1897, 0.1104, 0.1942, 0.08186, 0.09257, 0.003561, 0.2528, 0.02136, 0.2884, 0.03917, 0.7584, 0.7686, 0.7406, 0.7686, 0.7406, 0.6083, 0.09257, 0.003561, 0.2528, 0.003561, 0.2528, 0.02136, 0.7615, 0.3093, 0.7793, 0.4695, 0.7615, 0.4695, 0.5946, 0.5426, 0.5768, 0.53, 0.5946, 0.53, 0.4344, 0.9773, 0.4522, 0.9827, 0.4344, 0.9827, 0.2314, 0.9616, 0.226, 0.9438, 0.2314, 0.9438, 0.6195, 0.8184, 0.6017, 0.8184, 0.6195, 0.8006, 0.1519, 0.8296, 0.1341, 0.8474, 0.1163, 0.8296, 0.5056, 0.8505, 0.5234, 0.8505, 0.5056, 0.863, 0.9412, 0.4268, 0.9466, 0.409, 0.9466, 0.4268, 0.1341, 0.8474, 0.1163, 0.8474, 0.1163, 0.8296, 0.445, 0.7014, 0.4094, 0.648, 0.445, 0.6836, 0.5056, 0.53, 0.5768, 0.5122, 0.5768, 0.53, 0.02136, 0.8339, 0.00356, 0.7983, 0.02136, 0.7983, 0.826, 0.6261, 0.8082, 0.6083, 0.826, 0.6083, 0.8355, 0.1175, 0.8533, 0.09969, 0.8533, 0.1353, 0.5056, 0.4766, 0.5768, 0.4766, 0.5768, 0.5122, 0.1092, 0.8047, 0.09142, 0.7869, 0.1092, 0.7691, 0.9684, 0.7258, 0.9506, 0.708, 0.9684, 0.708, 0.3916, 0.7619, 0.3738, 0.8332, 0.3738, 0.7619, 0.09142, 0.7869, 0.09142, 0.7691, 0.1092, 0.7691, 0.4272, 0.7192, 0.4094, 0.7192, 0.445, 0.7014, 0.1851, 0.9471, 0.2029, 0.9649, 0.1851, 0.9649, 0.826, 0.7045, 0.826, 0.6867, 0.8438, 0.7045, 0.06409, 0.9514, 0.04629, 0.9692, 0.04629, 0.9514, 0.3667, 0.5697, 0.3489, 0.5519, 0.3845, 0.5519, 0.00356, 0.9194, 0.02136, 0.9016, 0.02136, 0.9194, 0.1531, 0.6551, 0.1353, 0.6729, 0.1353, 0.6551, 0.8177, 0.00356, 0.8355, 0.09257, 0.8177, 0.09257, 0.1531, 0.7441, 0.1353, 0.7441, 0.1353, 0.6729, 0.6468, 0.02136, 0.629, 0.1104, 0.629, 0.02136, 0.6646, 0.02136, 0.6824, 0.1104, 0.6468, 0.02136, 0.6824, 0.02136, 0.6824, 0.1104, 0.6646, 0.02136, 0.09969, 0.648, 0.08189, 0.648, 0.09969, 0.559, 0.706, 0.4512, 0.6882, 0.4512, 0.706, 0.4334, 0.706, 0.4512, 0.7238, 0.469, 0.6882, 0.4512, 0.7238, 0.4512, 0.7238, 0.469, 0.706, 0.4512, 0.2136, 0.8513, 0.2136, 0.8335, 0.2314, 0.8513, 0.3133, 0.8901, 0.3311, 0.8901, 0.3311, 0.9257, 0.9079, 0.1948, 0.9257, 0.1948, 0.9079, 0.2304, 0.2696, 0.8759, 0.2696, 0.8581, 0.2874, 0.8581, 0.2696, 0.8759, 0.2874, 0.8581, 0.3052, 0.8581, 0.9079, 0.1877, 0.9257, 0.1521, 0.9257, 0.1877, 0.6195, 0.7045, 0.6195, 0.6867, 0.6373, 0.6867, 0.9079, 0.2376, 0.9257, 0.2732, 0.9079, 0.2732, 0.1887, 0.3133, 0.1709, 0.3311, 0.1709, 0.3133, 0.1887, 0.3133, 0.1887, 0.3489, 0.1709, 0.3311, 0.9577, 0.1948, 0.9755, 0.177, 0.9755, 0.1948, 0.6195, 0.7045, 0.6373, 0.7223, 0.6017, 0.7045, 0.6017, 0.7579, 0.6017, 0.7045, 0.6373, 0.7223, 0.8509, 0.7828, 0.8687, 0.7294, 0.8687, 0.7828, 0.1711, 0.3934, 0.1531, 0.3845, 0.1531, 0.3311, 0.6373, 0.6867, 0.6373, 0.7223, 0.6195, 0.7045, 0.9146, 0.5905, 0.9086, 0.5549, 0.9146, 0.5549, 0.9684, 0.7757, 0.9506, 0.7757, 0.9506, 0.7579, 0.2874, 0.9685, 0.2696, 0.9685, 0.2874, 0.9507, 0.1519, 0.8652, 0.1341, 0.8652, 0.1341, 0.8474, 0.03916, 0.8517, 0.02136, 0.8339, 0.03916, 0.8339, 0.1851, 0.9471, 0.2029, 0.9471, 0.2029, 0.9649, 0.3667, 0.5697, 0.3489, 0.5697, 0.3489, 0.5519, 0.3052, 0.8581, 0.2874, 0.8403, 0.3052, 0.8403, 0.2874, 0.8581, 0.2874, 0.8403, 0.3052, 0.8581, 0.7655, 0.6974, 0.7833, 0.6261, 0.8011, 0.6974, 0.09142, 0.9328, 0.07362, 0.9328, 0.09142, 0.915, 0.6882, 0.4512, 0.6882, 0.4334, 0.706, 0.4334, 0.3311, 0.5875, 0.3133, 0.5697, 0.3489, 0.5697, 0.3311, 0.6409, 0.3133, 0.6409, 0.3311, 0.5875, 0.09142, 0.8225, 0.07362, 0.8225, 0.09142, 0.8047, 0.2314, 0.8085, 0.2136, 0.7729, 0.2308, 0.7729, 0.5483, 0.8505, 0.5305, 0.8861, 0.5305, 0.8505, 0.9755, 0.676, 0.9755, 0.6582, 0.9824, 0.676, 0.07112, 0.4201, 0.02766, 0.4379, 0.02136, 0.4201, 0.6872, 0.2233, 0.7228, 0.1914, 0.7228, 0.2411, 0.9173, 0.02136, 0.9173, 0.003561, 0.9351, 0.00356, 0.9328, 0.2269, 0.9506, 0.2447, 0.9328, 0.2447, 0.6872, 0.2411, 0.6872, 0.2233, 0.7228, 0.2411, 0.6011, 0.1353, 0.5933, 0.1531, 0.5933, 0.1353, 0.68, 0.9715, 0.6978, 0.9638, 0.6978, 0.9715, 0.7584, 0.9644, 0.7406, 0.9644, 0.7406, 0.9567, 0.00356, 0.4023, 0.02136, 0.4201, 0.00356, 0.4379, 0.4094, 0.7441, 0.4629, 0.7441, 0.4094, 0.7797, 0.3489, 0.7797, 0.3667, 0.7975, 0.3311, 0.7975, 0.2492, 0.8263, 0.2314, 0.8263, 0.2314, 0.8085, 0.09142, 0.6729, 0.07362, 0.6551, 0.09142, 0.6551, 0.9577, 0.9056, 0.9755, 0.911, 0.9577, 0.911, 0.7477, 0.2055, 0.7655, 0.1521, 0.7655, 0.2233, 0.7477, 0.2233, 0.7477, 0.2055, 0.7655, 0.2233, 0.68, 0.8861, 0.6978, 0.8861, 0.6978, 0.9217, 0.9031, 0.1175, 0.8853, 0.1175, 0.9031, 0.08189, 0.8469, 0.3093, 0.8291, 0.3805, 0.8291, 0.3093, 0.883, 0.1948, 0.8884, 0.2304, 0.883, 0.2304, 0.3667, 0.737, 0.3489, 0.7192, 0.3667, 0.6658, 0.8967, 0.3947, 0.8967, 0.4303, 0.8789, 0.4303, 0.07362, 0.8652, 0.09142, 0.8474, 0.1092, 0.8652, 0.8967, 0.4802, 0.8789, 0.5158, 0.8789, 0.4802, 0.7477, 0.2589, 0.7655, 0.2411, 0.7655, 0.2767, 0.5839, 0.9715, 0.5785, 0.9537, 0.5839, 0.9537, 0.6622, 0.9466, 0.6444, 0.9466, 0.6622, 0.9288, 0.178, 0.8296, 0.1602, 0.8118, 0.1958, 0.8118, 0.02136, 0.9692, 0.00356, 0.9692, 0.00356, 0.9514, 0.1602, 0.8296, 0.1602, 0.8118, 0.178, 0.8296, 0.7477, 0.2767, 0.7477, 0.2589, 0.7655, 0.2767, 0.1602, 0.9649, 0.178, 0.9471, 0.178, 0.9649, 0.8759, 0.7721, 0.8759, 0.7365, 0.8937, 0.7365, 0.5519, 0.3604, 0.5618, 0.3373, 0.5684, 0.3538, 0.5234, 0.6867, 0.5056, 0.7401, 0.5056, 0.6867, 0.3052, 0.5519, 0.3052, 0.6053, 0.2874, 0.5519, 0.8331, 0.1699, 0.8509, 0.1521, 0.8509, 0.2055, 0.559, 0.7223, 0.5412, 0.7223, 0.5234, 0.6867, 0.4272, 0.6053, 0.4272, 0.6231, 0.4094, 0.6053, 0.9601, 0.09969, 0.9779, 0.09432, 0.9779, 0.09969, 0.267, 0.4201, 0.267, 0.4379, 0.2492, 0.4201, 0.4272, 0.6409, 0.4094, 0.6409, 0.4272, 0.6231, 0.8604, 0.08189, 0.8782, 0.08189, 0.8604, 0.1353, 0.559, 0.6689, 0.5234, 0.6867, 0.5234, 0.6689, 0.05697, 0.5163, 0.02136, 0.5163, 0.05697, 0.4985, 0.05697, 0.5163, 0.05697, 0.4985, 0.09257, 0.4985, 0.02136, 0.5163, 0.00356, 0.4629, 0.03916, 0.4629, 0.00356, 0.5341, 0.00356, 0.4629, 0.02136, 0.5163, 0.6017, 0.6796, 0.6551, 0.6618, 0.6729, 0.6796, 0.5353, 0.367, 0.5287, 0.3505, 0.5519, 0.3604, 0.2874, 0.9934, 0.2696, 0.9934, 0.2696, 0.9756, 0.7334, 0.7045, 0.7156, 0.7579, 0.6978, 0.7223, 0.7334, 0.7045, 0.6978, 0.7223, 0.6978, 0.7045, 0.47, 0.9257, 0.4878, 0.9257, 0.47, 0.9435, 0.8153, 0.2055, 0.8153, 0.1699, 0.8331, 0.1699, 0.7299, 0.2589, 0.7477, 0.2233, 0.7477, 0.2411, 0.8604, 0.05697, 0.8426, 0.00356, 0.8604, 0.00356, 0.1602, 0.9649, 0.1602, 0.9471, 0.178, 0.9471, 0.9186, 0.6261, 0.9008, 0.6083, 0.9186, 0.6083, 0.9039, 0.4374, 0.9217, 0.4552, 0.9039, 0.473, 0.8937, 0.7721, 0.8759, 0.7721, 0.8937, 0.7365, 0.9008, 0.644, 0.9008, 0.6083, 0.9186, 0.6261, 0.09257, 0.5519, 0.07477, 0.5519, 0.07477, 0.5341, 0.8153, 0.2055, 0.8331, 0.1699, 0.8509, 0.2055, 0.8153, 0.291, 0.8153, 0.2732, 0.8331, 0.291, 0.9381, 0.7508, 0.9435, 0.733, 0.9435, 0.7508, 0.09142, 0.8474, 0.1092, 0.8474, 0.1092, 0.8652, 0.8759, 0.9359, 0.8581, 0.9359, 0.8581, 0.9181, 0.8509, 0.9359, 0.8331, 0.9359, 0.8331, 0.9181, 0.356, 0.883, 0.3382, 0.883, 0.3382, 0.8474, 0.7299, 0.2589, 0.7477, 0.2411, 0.7477, 0.2589, 0.7108, 0.6796, 0.7334, 0.6974, 0.7003, 0.6974, 0.68, 0.8362, 0.68, 0.8159, 0.7156, 0.7828, 0.8011, 0.7732, 0.8011, 0.7935, 0.7833, 0.7401, 0.68, 0.6083, 0.6978, 0.6796, 0.68, 0.6771, 0.03916, 0.6302, 0.02136, 0.648, 0.02136, 0.5768, 0.1531, 0.648, 0.1531, 0.6302, 0.1709, 0.6302, 0.1531, 0.648, 0.1709, 0.6302, 0.1887, 0.6302, 0.9435, 0.676, 0.9257, 0.676, 0.9257, 0.6582, 0.1887, 0.648, 0.1531, 0.648, 0.1887, 0.6302, 0.7833, 0.7401, 0.7655, 0.7935, 0.7655, 0.7401, 0.4191, 0.2777, 0.4985, 0.5448, 0.4094, 0.2777, 0.8509, 0.7899, 0.8687, 0.8433, 0.8509, 0.8433, 0.05697, 0.2884, 0.02136, 0.1994, 0.1104, 0.2884, 0.02136, 0.1282, 0.1104, 0.1391, 0.1104, 0.1994, 0.3311, 0.03917, 0.3133, 0.2706, 0.3133, 0.003561, 0.9577, 0.2447, 0.9755, 0.2269, 0.9755, 0.2447, 0.00356, 0.3062, 0.02136, 0.2884, 0.02136, 0.3062, 0.8042, 0.4766, 0.822, 0.4766, 0.822, 0.4944, 0.00356, 0.3062, 0.02136, 0.1994, 0.02136, 0.2884, 0.2311, 0.5393, 0.2625, 0.6057, 0.2416, 0.5917, 0.8937, 0.644, 0.8759, 0.644, 0.8759, 0.6083, 0.9715, 0.5015, 0.9537, 0.4837, 0.9715, 0.4837, 0.2311, 0.5393, 0.245, 0.5184, 0.2625, 0.6057, 0.8042, 0.5834, 0.822, 0.4944, 0.822, 0.5834, 0.2416, 0.5009, 0.2625, 0.5149, 0.245, 0.5184, 0.8759, 0.8861, 0.8581, 0.8861, 0.8581, 0.8505, 0.8759, 0.266, 0.8581, 0.266, 0.8581, 0.2126, 0.7726, 0.2304, 0.8082, 0.2304, 0.8082, 0.2838, 0.05697, 0.3062, 0.05697, 0.2884, 0.1104, 0.3062, 0.2029, 0.8972, 0.1851, 0.915, 0.1851, 0.8972, 0.4878, 0.7548, 0.47, 0.648, 0.4878, 0.648, 0.4023, 0.003561, 0.3489, 0.05697, 0.3489, 0.03917, 0.02136, 0.1282, 0.1096, 0.0984, 0.09708, 0.1234, 0.4023, 0.003561, 0.3489, 0.03917, 0.3736, 0.00356, 0.2874, 0.4629, 0.2696, 0.6053, 0.2696, 0.4451, 0.09257, 0.02136, 0.09257, 0.003561, 0.1942, 0.08186, 0.68, 0.8789, 0.6978, 0.8433, 0.6978, 0.8789, 0.5215, 0.01152, 0.5374, 0.00356, 0.5295, 0.02744, 0.00356, 0.05697, 0.02136, 0.05697, 0.02136, 0.1282, 0.02136, 0.05697, 0.05697, 0.02136, 0.09257, 0.02136, 0.4522, 0.883, 0.4344, 0.8474, 0.4522, 0.8474, 0.705, 0.266, 0.6872, 0.3016, 0.6872, 0.2838, 0.8718, 0.4908, 0.854, 0.5443, 0.854, 0.4908, 0.559, 0.8006, 0.5412, 0.7828, 0.559, 0.7828, 0.6872, 0.266, 0.705, 0.266, 0.6872, 0.2838, 0.9715, 0.384, 0.9537, 0.4018, 0.9537, 0.384, 0.6872, 0.2838, 0.6872, 0.3016, 0.6694, 0.2838, 0.9715, 0.4018, 0.9537, 0.4018, 0.9715, 0.384, 0.02136, 0.02136, 0.05697, 0.003561, 0.05697, 0.02136, 0.178, 0.7441, 0.1602, 0.7441, 0.178, 0.7263, 0.5839, 0.9786, 0.5839, 0.9964, 0.5661, 0.9964, 0.00356, 0.02136, 0.00356, 0.003561, 0.02136, 0.02136, 0.4522, 0.883, 0.4344, 0.883, 0.4344, 0.8474, 0.5234, 0.7828, 0.5412, 0.7472, 0.5412, 0.7828, 0.6872, 0.3016, 0.6694, 0.3195, 0.6694, 0.2838, 0.8331, 0.968, 0.8509, 0.968, 0.8331, 0.9858, 0.7793, 0.4944, 0.7971, 0.4766, 0.7971, 0.5478, 0.5661, 0.7828, 0.5839, 0.7828, 0.5661, 0.854, 0.4878, 0.8332, 0.47, 0.8332, 0.4878, 0.7619, 0.8153, 0.266, 0.8153, 0.2304, 0.8331, 0.2482, 0.9506, 0.7422, 0.9684, 0.7508, 0.9506, 0.7508, 0.7615, 0.5656, 0.7793, 0.5478, 0.7793, 0.5656, 0.7615, 0.4944, 0.7793, 0.4944, 0.7793, 0.5478, 0.1531, 0.4023, 0.1711, 0.3934, 0.1531, 0.4557, 0.6111, 0.3551, 0.6289, 0.3373, 0.6289, 0.4619, 0.2065, 0.4735, 0.1887, 0.4557, 0.1887, 0.3489, 0.7864, 0.3093, 0.8042, 0.3271, 0.7864, 0.3271, 0.5412, 0.2233, 0.5056, 0.1877, 0.5412, 0.1877, 0.8509, 0.2482, 0.8331, 0.2482, 0.8331, 0.2304, 0.5412, 0.1877, 0.5412, 0.1699, 0.559, 0.1699, 0.559, 0.2233, 0.5412, 0.1877, 0.559, 0.1699, 0.5755, 0.3373, 0.6111, 0.3551, 0.5755, 0.3551, 0.1413, 0.9649, 0.1235, 0.9827, 0.1235, 0.9649, 0.1887, 0.3489, 0.1887, 0.4557, 0.1711, 0.3934, 0.826, 0.8255, 0.8082, 0.8433, 0.8082, 0.8255, 0.8759, 0.2055, 0.8581, 0.2055, 0.8581, 0.1521, 0.6373, 0.8611, 0.6195, 0.8611, 0.6195, 0.8433, 0.5454, 0.1389, 0.5533, 0.1548, 0.5374, 0.1628, 0.5454, 0.05929, 0.5613, 0.09114, 0.5454, 0.0991, 0.5056, 0.05929, 0.5215, 0.05133, 0.5295, 0.1071, 0.8664, 0.4303, 0.854, 0.4837, 0.854, 0.4303, 0.3916, 0.648, 0.3916, 0.7548, 0.3738, 0.7548, 0.6586, 0.3767, 0.6811, 0.3879, 0.6642, 0.3935, 0.6473, 0.3429, 0.6811, 0.3879, 0.6586, 0.3767, 0.6195, 0.9359, 0.6195, 0.9537, 0.6141, 0.9537, 0.7073, 0.02136, 0.7073, 0.00356, 0.7251, 0.00356, 0.7251, 0.1104, 0.7073, 0.02136, 0.7251, 0.00356, 0.02136, 0.8588, 0.00356, 0.8944, 0.00356, 0.8588, 0.7584, 0.9145, 0.7406, 0.9145, 0.7406, 0.8967, 0.9288, 0.384, 0.9466, 0.4018, 0.9288, 0.4018, 0.7543, 0.6012, 0.7365, 0.6012, 0.7365, 0.5122, 0.9257, 0.9018, 0.9079, 0.8932, 0.9257, 0.8932, 0.7793, 0.4766, 0.7971, 0.4766, 0.7793, 0.4944, 0.9466, 0.5229, 0.9466, 0.5407, 0.9288, 0.5407, 0.8331, 0.2304, 0.8331, 0.2482, 0.8153, 0.2304, 0.9008, 0.911, 0.883, 0.8932, 0.9008, 0.8932, 0.3916, 0.9685, 0.3738, 0.9685, 0.3738, 0.9592, 0.8438, 0.7899, 0.826, 0.8255, 0.826, 0.7899, 0.6017, 0.9288, 0.6017, 0.911, 0.6195, 0.9288, 0.8924, 0.06409, 0.9102, 0.04629, 0.9102, 0.06409, 0.9466, 0.5799, 0.9644, 0.5799, 0.9466, 0.5977, 0.6218, 0.1282, 0.5862, 0.03917, 0.6218, 0.00356, 0.1104, 0.4201, 0.1282, 0.4379, 0.07112, 0.4201, 0.6717, 0.1175, 0.6717, 0.1353, 0.6539, 0.1175, 0.1413, 0.9578, 0.1235, 0.9578, 0.1235, 0.94, 0.9684, 0.7009, 0.9506, 0.7009, 0.9506, 0.6831, 0.6978, 0.9466, 0.68, 0.9466, 0.6978, 0.9288, 0.6717, 0.1353, 0.6539, 0.1353, 0.6539, 0.1175, 0.3916, 0.9435, 0.3738, 0.9435, 0.3738, 0.9257, 0.2492, 0.6875, 0.267, 0.7053, 0.2492, 0.7053, 0.5862, 0.03917, 0.5862, 0.00356, 0.6218, 0.00356, 0.2848, 0.3845, 0.267, 0.4023, 0.267, 0.3667, 0.9186, 0.8255, 0.9008, 0.7899, 0.9186, 0.7899, 0.5412, 0.6083, 0.5234, 0.6083, 0.5234, 0.5905, 0.854, 0.3093, 0.8718, 0.3093, 0.8718, 0.3627, 0.826, 0.7472, 0.826, 0.7828, 0.8082, 0.7828, 0.4807, 0.5519, 0.4629, 0.5875, 0.4272, 0.5519, 0.5234, 0.6618, 0.5234, 0.6083, 0.5412, 0.6083, 0.7365, 0.4766, 0.7365, 0.4944, 0.7187, 0.4766, 0.5056, 0.3301, 0.5056, 0.3123, 0.5234, 0.3123, 0.9755, 0.7009, 0.9755, 0.6831, 0.9933, 0.7009, 0.822, 0.4588, 0.8042, 0.4588, 0.8042, 0.4054, 0.9786, 0.4588, 0.9964, 0.4588, 0.9964, 0.4766, 0.5188, 0.4695, 0.5056, 0.4364, 0.5221, 0.4298, 0.559, 0.3301, 0.5234, 0.3123, 0.559, 0.2589, 0.5188, 0.4695, 0.5221, 0.4298, 0.5684, 0.4497, 0.9328, 0.1521, 0.9506, 0.1521, 0.9328, 0.1699, 0.6195, 0.5834, 0.6017, 0.53, 0.6195, 0.53, 0.7228, 0.9786, 0.7228, 0.9964, 0.7174, 0.9786, 0.3916, 0.648, 0.3738, 0.7548, 0.3738, 0.648, 0.9217, 0.4802, 0.9039, 0.5158, 0.9039, 0.4802, 0.1958, 0.7263, 0.178, 0.7263, 0.1958, 0.6551, 0.8469, 0.4588, 0.8291, 0.4588, 0.8291, 0.3876, 0.7833, 0.8861, 0.7833, 0.9217, 0.7779, 0.9217, 0.7228, 0.9217, 0.705, 0.8861, 0.7228, 0.8861, 0.3052, 0.7797, 0.2874, 0.8154, 0.2696, 0.7797, 0.5768, 0.6618, 0.5234, 0.6618, 0.5412, 0.6083, 0.1602, 0.8047, 0.1602, 0.7869, 0.178, 0.7869, 0.7228, 0.2482, 0.705, 0.266, 0.705, 0.2482, 0.5768, 0.6618, 0.5412, 0.6083, 0.5768, 0.6083, 0.8789, 0.352, 0.8967, 0.352, 0.8789, 0.3876, 0.1958, 0.8047, 0.1602, 0.8047, 0.178, 0.7869, 0.7543, 0.4944, 0.7365, 0.5122, 0.7365, 0.4944, 0.883, 0.9608, 0.9008, 0.943, 0.9008, 0.9608, 0.2385, 0.9438, 0.2563, 0.9438, 0.2563, 0.9524, 0.3026, 0.3133, 0.267, 0.3489, 0.267, 0.3133, 0.9395, 0.5641, 0.9217, 0.5549, 0.9395, 0.5549, 0.5305, 0.9516, 0.5483, 0.9608, 0.5305, 0.9608, 0.9257, 0.7009, 0.9435, 0.6831, 0.9435, 0.7009, 0.7904, 0.2055, 0.7904, 0.1521, 0.8082, 0.1521, 0.9351, 0.06409, 0.9173, 0.04629, 0.9351, 0.04629, 0.8082, 0.9608, 0.8082, 0.943, 0.8136, 0.9608, 0.2874, 0.8154, 0.2696, 0.8154, 0.2696, 0.7797, 0.5412, 0.8433, 0.5234, 0.8255, 0.5412, 0.8077, 0.4094, 0.9079, 0.4272, 0.8901, 0.4272, 0.9079, 0.8011, 0.7045, 0.7833, 0.7401, 0.7833, 0.7045, 0.02136, 0.559, 0.02136, 0.5768, 0.00356, 0.559, 0.1104, 0.3133, 0.1282, 0.3133, 0.1104, 0.3311, 0.2136, 0.6341, 0.2314, 0.6341, 0.2136, 0.6697, 0.1163, 0.8225, 0.1341, 0.7869, 0.1519, 0.8225, 0.3133, 0.7441, 0.3311, 0.7619, 0.3133, 0.7797, 0.6218, 0.1282, 0.5862, 0.1282, 0.5862, 0.07477, 0.4094, 0.2777, 0.4985, 0.5448, 0.4094, 0.5448, 0.1711, 0.3934, 0.1531, 0.4023, 0.1531, 0.3845, 0.1531, 0.3845, 0.1531, 0.4023, 0.1353, 0.3845, 0.6111, 0.3551, 0.6289, 0.4619, 0.6111, 0.4619, 0.7833, 0.6261, 0.7833, 0.6083, 0.8011, 0.6083, 0.6872, 0.2233, 0.6694, 0.1877, 0.6872, 0.1877, 0.47, 0.9186, 0.47, 0.883, 0.476, 0.883, 0.6919, 0.526, 0.7116, 0.5556, 0.677, 0.5359, 0.4878, 0.8403, 0.4878, 0.8759, 0.47, 0.8759, 0.05697, 0.5768, 0.03916, 0.6302, 0.02136, 0.5768, 0.1341, 0.7869, 0.1519, 0.7691, 0.1519, 0.8225, 0.8718, 0.5549, 0.8896, 0.5549, 0.8896, 0.5905, 0.445, 0.6836, 0.4094, 0.648, 0.445, 0.648, 0.5946, 0.5478, 0.5768, 0.53, 0.5946, 0.5426, 0.6321, 0.8184, 0.6373, 0.8006, 0.6373, 0.8184, 0.5768, 0.5656, 0.5768, 0.53, 0.5946, 0.5656, 0.7726, 0.3016, 0.7904, 0.2838, 0.7904, 0.3016, 0.6373, 0.8255, 0.6195, 0.8433, 0.6017, 0.8255, 0.8789, 0.3947, 0.8967, 0.3947, 0.8789, 0.4303, 0.4272, 0.6231, 0.4094, 0.6409, 0.4094, 0.6053, 0.8967, 0.352, 0.8967, 0.3876, 0.8789, 0.3876, 0.2884, 0.1994, 0.3062, 0.03917, 0.3062, 0.1994, 0.6413, 0.2573, 0.6622, 0.2767, 0.6444, 0.2767, 0.826, 0.644, 0.8082, 0.644, 0.826, 0.6261, 0.8177, 0.1353, 0.8355, 0.1175, 0.8533, 0.1353, 0.3489, 0.6658, 0.3133, 0.648, 0.3489, 0.648, 0.9039, 0.5229, 0.9217, 0.5407, 0.9039, 0.5407, 0.4094, 0.883, 0.4272, 0.8474, 0.4272, 0.883, 0.7927, 0.09969, 0.7927, 0.08189, 0.8105, 0.08189, 0.04132, 0.6677, 0.04132, 0.6929, 0.02874, 0.6803, 0.5234, 0.2767, 0.5056, 0.2767, 0.5412, 0.2233, 0.9423, 0.02136, 0.9423, 0.00356, 0.9476, 0.02136, 0.6551, 0.5834, 0.6195, 0.53, 0.6373, 0.5122, 0.6195, 0.53, 0.6195, 0.5122, 0.6373, 0.5122, 0.7543, 0.4944, 0.7543, 0.6012, 0.7365, 0.5122, 0.1282, 0.3133, 0.1104, 0.4201, 0.1104, 0.3311, 0.2314, 0.6341, 0.2492, 0.6875, 0.2314, 0.6697, 0.2136, 0.6697, 0.2314, 0.6341, 0.2314, 0.6697, 0.05697, 0.7912, 0.02136, 0.7556, 0.05697, 0.7378, 0.4272, 0.8225, 0.445, 0.8403, 0.4094, 0.8403, 0.9715, 0.3271, 0.9537, 0.3271, 0.9537, 0.3093, 0.9715, 0.3093, 0.9257, 0.968, 0.9257, 0.9858, 0.9079, 0.9858, 0.9079, 0.968, 0.2314, 0.7302, 0.2492, 0.7302, 0.2492, 0.748, 0.2314, 0.748, 0.2492, 0.748, 0.2492, 0.7302, 0.267, 0.748, 0.2492, 0.748, 0.2492, 0.7658, 0.2136, 0.7658, 0.2314, 0.748, 0.9715, 0.4268, 0.9537, 0.409, 0.9715, 0.409, 0.5839, 0.8611, 0.5839, 0.8967, 0.5661, 0.8967, 0.445, 0.8225, 0.445, 0.8403, 0.4272, 0.8225, 0.47, 0.9507, 0.4878, 0.9507, 0.4878, 0.9685, 0.47, 0.9685, 0.5056, 0.8861, 0.5056, 0.8683, 0.5234, 0.8861, 0.9217, 0.2843, 0.9217, 0.3021, 0.9039, 0.3021, 0.9039, 0.2843, 0.9039, 0.3093, 0.9217, 0.3093, 0.9217, 0.3449, 0.2706, 0.2884, 0.2884, 0.2706, 0.3062, 0.2706, 0.4272, 0.8047, 0.4272, 0.8225, 0.4094, 0.8047, 0.445, 0.6836, 0.4629, 0.6836, 0.4629, 0.7014, 0.445, 0.7014, 0.5483, 0.9181, 0.5483, 0.9359, 0.5305, 0.9359, 0.4272, 0.737, 0.4272, 0.7192, 0.445, 0.7014, 0.445, 0.737, 0.9577, 0.202, 0.9755, 0.202, 0.9577, 0.2198, 0.9537, 0.3342, 0.9715, 0.3342, 0.9715, 0.352, 0.9039, 0.3947, 0.9217, 0.3947, 0.9217, 0.4303, 0.9102, 0.08189, 0.928, 0.08189, 0.928, 0.09969, 0.9102, 0.09969, 0.6444, 0.2767, 0.6444, 0.3123, 0.6266, 0.3123, 0.6444, 0.2767, 0.6266, 0.3123, 0.6266, 0.2371, 0.883, 0.9181, 0.9008, 0.9181, 0.9008, 0.9359, 0.883, 0.9359, 0.1175, 0.7619, 0.1175, 0.6729, 0.1353, 0.6729, 0.1353, 0.7441, 0.9786, 0.3021, 0.9786, 0.2843, 0.9964, 0.2843, 0.9786, 0.3093, 0.9964, 0.3093, 0.9964, 0.3271, 0.9786, 0.3271, 0.6551, 0.765, 0.6373, 0.7828, 0.6373, 0.765, 0.235, 0.2884, 0.235, 0.3062, 0.1282, 0.3062, 0.1282, 0.2884, 0.7678, 0.1104, 0.75, 0.09257, 0.75, 0.00356, 0.7678, 0.00356, 0.6622, 0.9537, 0.6622, 0.9715, 0.6444, 0.9715, 0.6444, 0.9537, 0.9257, 0.8683, 0.9079, 0.8683, 0.9079, 0.8505, 0.9257, 0.8505, 0.6551, 0.765, 0.6551, 0.8006, 0.6373, 0.8006, 0.6373, 0.7828, 0.1282, 0.2884, 0.2127, 0.1969, 0.2884, 0.2172, 0.1994, 0.1864, 0.1994, 0.1549, 0.2884, 0.1994, 0.1282, 0.2884, 0.1897, 0.1994, 0.1994, 0.1994, 0.4985, 0.2706, 0.454, 0.00356, 0.4855, 0.00356, 0.1994, 0.1994, 0.1994, 0.1864, 0.2127, 0.1969, 0.4985, 0.2706, 0.4855, 0.00356, 0.4985, 0.003561, 0.2492, 0.7302, 0.2492, 0.7124, 0.267, 0.7124, 0.75, 0.1104, 0.75, 0.1282, 0.7322, 0.1282, 0.7322, 0.09257, 0.3062, 0.2172, 0.3062, 0.2528, 0.2884, 0.2528, 0.2884, 0.2172, 0.8967, 0.2843, 0.8967, 0.3021, 0.8789, 0.3021, 0.8789, 0.2843, 0.4023, 0.2777, 0.3133, 0.5448, 0.3133, 0.2777, 0.4094, 0.2706, 0.4094, 0.003561, 0.4985, 0.2706, 0.2884, 0.1994, 0.2884, 0.03917, 0.3062, 0.03917, 0.1092, 0.7619, 0.09142, 0.7263, 0.09142, 0.6729, 0.8438, 0.6618, 0.826, 0.6618, 0.826, 0.644, 0.6622, 0.2411, 0.6622, 0.2767, 0.6413, 0.2573, 0.9257, 0.9359, 0.9079, 0.9359, 0.9079, 0.9181, 0.9257, 0.9181, 0.9786, 0.4837, 0.9964, 0.4837, 0.9964, 0.5015, 0.9786, 0.5015, 0.2874, 0.6124, 0.3052, 0.6124, 0.2874, 0.7726, 0.6444, 0.1521, 0.6444, 0.2411, 0.6266, 0.2371, 0.1092, 0.7619, 0.09142, 0.7619, 0.09142, 0.7263, 0.9715, 0.5549, 0.9893, 0.5549, 0.9893, 0.5727, 0.9715, 0.5727, 0.2884, 0.03917, 0.2528, 0.02136, 0.2706, 0.02136, 0.3489, 0.8047, 0.3311, 0.8225, 0.3133, 0.8047, 0.9755, 0.943, 0.9755, 0.9608, 0.9577, 0.9608, 0.9577, 0.943, 0.9577, 0.8505, 0.9755, 0.8505, 0.9755, 0.8683, 0.3311, 0.8403, 0.3133, 0.8403, 0.3133, 0.8047, 0.3311, 0.8225, 0.5056, 0.9608, 0.5056, 0.943, 0.5234, 0.943, 0.5234, 0.9608, 0.2029, 0.8545, 0.2029, 0.8901, 0.1851, 0.8545, 0.7228, 0.8433, 0.7228, 0.8789, 0.705, 0.8789, 0.705, 0.8433, 0.2706, 0.02136, 0.2706, 0.00356, 0.2884, 0.00356, 0.7833, 0.8006, 0.7833, 0.8184, 0.7655, 0.8006, 0.04629, 0.8944, 0.06409, 0.8588, 0.06409, 0.8944, 0.178, 0.8901, 0.1602, 0.8901, 0.1602, 0.8545, 0.178, 0.8545, 0.7655, 0.8362, 0.7833, 0.8184, 0.8011, 0.8362, 0.1994, 0.1549, 0.1994, 0.1104, 0.2884, 0.1994, 0.2166, 0.1128, 0.1994, 0.1104, 0.1942, 0.08186, 0.2166, 0.1128, 0.1942, 0.08186, 0.2884, 0.03917, 0.4985, 0.2706, 0.4094, 0.003561, 0.454, 0.00356, 0.1942, 0.08186, 0.09257, 0.003561, 0.2884, 0.03917, 0.2874, 0.5519, 0.3052, 0.6053, 0.2696, 0.6053, 0.2874, 0.5163, 0.2874, 0.5519, 0.2696, 0.6053, 0.6195, 0.8006, 0.6373, 0.8006, 0.6321, 0.8184, 0.6195, 0.8184, 0.2884, 0.1994, 0.2166, 0.1128, 0.2884, 0.03917, 0.4522, 0.9827, 0.4344, 0.9773, 0.4344, 0.9649, 0.4522, 0.9649, 0.9684, 0.7579, 0.9684, 0.7757, 0.9506, 0.7579, 0.9591, 0.3021, 0.9537, 0.3021, 0.9537, 0.2843, 0.6017, 0.8184, 0.6017, 0.8006, 0.6195, 0.8006, 0.5946, 0.53, 0.5768, 0.53, 0.5946, 0.5122, 0.5768, 0.53, 0.5768, 0.5122, 0.5946, 0.5122, 0.2874, 0.9507, 0.2696, 0.9685, 0.2696, 0.9507, 0.2136, 0.9438, 0.226, 0.9438, 0.2314, 0.9616, 0.2136, 0.9616, 0.9537, 0.2843, 0.9715, 0.2843, 0.9715, 0.3021, 0.9591, 0.3021, 0.6468, 0.02136, 0.6468, 0.00356, 0.6646, 0.00356, 0.6646, 0.02136, 0.7927, 0.02136, 0.7749, 0.00356, 0.8105, 0.00356, 0.1341, 0.8474, 0.1519, 0.8296, 0.1519, 0.8652, 0.2136, 0.7658, 0.2136, 0.748, 0.2314, 0.748, 0.9466, 0.409, 0.9412, 0.4268, 0.9288, 0.4268, 0.9288, 0.409, 0.8581, 0.943, 0.8759, 0.943, 0.8759, 0.9608, 0.8633, 0.9608, 0.09969, 0.4629, 0.09969, 0.4451, 0.1175, 0.4451, 0.1175, 0.4629, 0.826, 0.7045, 0.8082, 0.7223, 0.8082, 0.6867, 0.826, 0.6867, 0.445, 0.7014, 0.4094, 0.7192, 0.4094, 0.648, 0.826, 0.6261, 0.8082, 0.644, 0.8082, 0.6083, 0.8082, 0.7223, 0.826, 0.7045, 0.826, 0.7223, 0.9102, 0.1424, 0.928, 0.1246, 0.928, 0.1424, 0.8105, 0.00356, 0.8105, 0.07477, 0.7927, 0.05697, 0.7927, 0.02136, 0.09142, 0.915, 0.07362, 0.9328, 0.07362, 0.915, 0.9466, 0.4339, 0.9466, 0.4517, 0.9288, 0.4517, 0.9288, 0.4339, 0.7749, 0.07477, 0.7927, 0.05697, 0.8105, 0.07477, 0.8355, 0.1175, 0.8355, 0.09969, 0.8533, 0.09969, 0.03916, 0.8517, 0.00356, 0.8517, 0.02136, 0.8339, 0.09142, 0.7869, 0.1092, 0.8047, 0.09142, 0.8047, 0.3916, 0.7619, 0.3916, 0.8332, 0.3738, 0.8332, 0.985, 0.00356, 0.985, 0.02136, 0.9672, 0.02136, 0.9672, 0.00356, 0.5056, 0.53, 0.5056, 0.4766, 0.5768, 0.5122, 0.02136, 0.8339, 0.00356, 0.8517, 0.00356, 0.7983, 0.826, 0.6867, 0.8438, 0.6689, 0.8438, 0.7045, 0.826, 0.6689, 0.8438, 0.6689, 0.826, 0.6867, 0.9779, 0.1246, 0.9779, 0.1424, 0.9601, 0.1424, 0.9601, 0.1246, 0.8011, 0.6974, 0.7833, 0.6261, 0.8011, 0.6083, 0.06409, 0.9443, 0.04629, 0.9443, 0.04629, 0.9265, 0.06409, 0.9265, 0.8177, 0.00356, 0.8355, 0.00356, 0.8355, 0.09257, 0.1531, 0.6551, 0.1531, 0.7441, 0.1353, 0.6729, 0.6468, 0.02136, 0.6824, 0.1104, 0.629, 0.1104, 0.4878, 0.9756, 0.4878, 0.9934, 0.47, 0.9934, 0.47, 0.9756, 0.09969, 0.559, 0.08189, 0.648, 0.08189, 0.559, 0.09854, 0.9578, 0.1163, 0.94, 0.1163, 0.9578, 0.3311, 0.5875, 0.3133, 0.6409, 0.3133, 0.5697, 0.7655, 0.6974, 0.7655, 0.6261, 0.7833, 0.6261, 0.3133, 0.9257, 0.3133, 0.8901, 0.3311, 0.9257, 0.3667, 0.5697, 0.3667, 0.5875, 0.3489, 0.5697, 0.6373, 0.7223, 0.6551, 0.7223, 0.6551, 0.7401, 0.6373, 0.7401, 0.9079, 0.2304, 0.9257, 0.1948, 0.9257, 0.2304, 0.1531, 0.3311, 0.1709, 0.3311, 0.1887, 0.3489, 0.3667, 0.5875, 0.3311, 0.5875, 0.3489, 0.5697, 0.3052, 0.8759, 0.2696, 0.8759, 0.3052, 0.8581, 0.9755, 0.7757, 0.9755, 0.7579, 0.9934, 0.7579, 0.9874, 0.7757, 0.356, 0.9257, 0.3382, 0.9257, 0.3382, 0.8901, 0.35, 0.8901, 0.9328, 0.9858, 0.9328, 0.968, 0.9506, 0.968, 0.9506, 0.9858, 0.9079, 0.1877, 0.9079, 0.1521, 0.9257, 0.1521, 0.9934, 0.7579, 0.9934, 0.7757, 0.9874, 0.7757, 0.35, 0.8901, 0.356, 0.8901, 0.356, 0.9257, 0.5661, 0.2055, 0.5661, 0.1699, 0.5839, 0.1877, 0.5839, 0.2055, 0.9079, 0.2376, 0.9257, 0.2376, 0.9257, 0.2732, 0.9577, 0.1948, 0.9577, 0.177, 0.9755, 0.177, 0.8687, 0.7294, 0.8509, 0.7828, 0.8509, 0.7294, 0.5839, 0.1699, 0.5839, 0.1877, 0.5661, 0.1699, 0.8967, 0.5549, 0.9086, 0.5549, 0.9146, 0.5905, 0.8967, 0.5905, 0.6373, 0.7401, 0.6017, 0.7579, 0.6373, 0.7223, 0.1887, 0.3489, 0.1711, 0.3934, 0.1531, 0.3311, 0.6373, 0.7579, 0.6017, 0.7579, 0.6373, 0.7401, 0.6373, 0.7828, 0.6373, 0.8006, 0.6195, 0.8006, 0.6195, 0.7828, 0.9506, 0.6333, 0.9684, 0.6333, 0.9684, 0.6511, 0.9506, 0.6511, 0.07362, 0.7869, 0.09142, 0.7869, 0.09142, 0.8047, 0.07362, 0.8225, 0.7749, 0.07477, 0.7749, 0.05697, 0.7927, 0.05697, 0.9684, 0.7258, 0.9506, 0.7258, 0.9506, 0.708, 0.2314, 0.8513, 0.2492, 0.8335, 0.2492, 0.8691, 0.2314, 0.8691, 0.06409, 0.9514, 0.06409, 0.9692, 0.04629, 0.9692, 0.00356, 0.9194, 0.00356, 0.9016, 0.02136, 0.9016, 0.3845, 0.5519, 0.3845, 0.5697, 0.3667, 0.5697, 0.6882, 0.4512, 0.7238, 0.469, 0.6882, 0.469, 0.2314, 0.8513, 0.2136, 0.8335, 0.2492, 0.8335, 0.09854, 0.94, 0.1163, 0.94, 0.09854, 0.9578, 0.5839, 0.3123, 0.6023, 0.1877, 0.6195, 0.1877, 0.6195, 0.2118, 0.7749, 0.02136, 0.7749, 0.00356, 0.7927, 0.02136, 0.928, 0.1246, 0.9102, 0.1424, 0.9102, 0.1246, 0.6023, 0.1877, 0.5839, 0.3123, 0.5839, 0.2055, 0.00356, 0.4379, 0.02136, 0.4201, 0.02766, 0.4379, 0.02136, 0.9941, 0.00356, 0.9941, 0.00356, 0.9763, 0.02136, 0.9763, 0.02136, 0.4023, 0.02136, 0.4201, 0.00356, 0.4023, 0.9672, 0.06409, 0.9672, 0.04629, 0.985, 0.04629, 0.985, 0.06409, 0.01615, 0.6677, 0.02874, 0.6551, 0.04132, 0.6677, 0.02874, 0.6803, 0.9934, 0.6582, 0.9934, 0.676, 0.9824, 0.676, 0.9755, 0.6582, 0.5483, 0.8505, 0.5483, 0.8861, 0.5305, 0.8861, 0.9288, 0.3093, 0.9466, 0.3093, 0.9466, 0.3271, 0.9288, 0.3271, 0.9328, 0.2269, 0.9506, 0.2269, 0.9506, 0.2447, 0.6694, 0.2233, 0.6694, 0.1877, 0.6872, 0.2233, 0.5933, 0.1531, 0.6011, 0.1353, 0.6112, 0.1353, 0.6112, 0.1531, 0.6978, 0.9537, 0.6978, 0.9638, 0.68, 0.9715, 0.68, 0.9537, 0.9435, 0.7181, 0.9366, 0.7181, 0.9366, 0.708, 0.9435, 0.708, 0.7584, 0.9644, 0.7406, 0.9567, 0.7406, 0.9466, 0.7584, 0.9466, 0.9351, 0.00356, 0.9351, 0.02136, 0.9173, 0.02136, 0.8331, 0.8505, 0.8509, 0.8505, 0.8509, 0.8861, 0.8409, 0.8861, 0.7309, 0.469, 0.7487, 0.4334, 0.7487, 0.469, 0.9366, 0.7181, 0.9257, 0.7181, 0.9257, 0.708, 0.9366, 0.708, 0.9008, 0.7294, 0.9008, 0.6938, 0.9076, 0.6938, 0.8159, 0.8505, 0.826, 0.8505, 0.826, 0.8861, 0.9186, 0.6938, 0.9186, 0.7294, 0.9008, 0.7294, 0.9076, 0.6938, 0.9435, 0.7258, 0.9366, 0.7258, 0.9366, 0.7181, 0.9435, 0.7181, 0.9366, 0.7258, 0.9257, 0.7258, 0.9257, 0.7181, 0.9366, 0.7181, 0.826, 0.8861, 0.8082, 0.8861, 0.8082, 0.8505, 0.8159, 0.8505, 0.8409, 0.8861, 0.8331, 0.8861, 0.8331, 0.8505, 0.1175, 0.5768, 0.1531, 0.5768, 0.1531, 0.5946, 0.1353, 0.6124, 0.2314, 0.8085, 0.2136, 0.8085, 0.2136, 0.7729, 0.1353, 0.6124, 0.1175, 0.6124, 0.1175, 0.5768, 0.2314, 0.8085, 0.2308, 0.7729, 0.2492, 0.7729, 0.2492, 0.8263, 0.9328, 0.202, 0.9506, 0.202, 0.9506, 0.2198, 0.9328, 0.2198, 0.5839, 0.1877, 0.6023, 0.1877, 0.5839, 0.2055, 0.07362, 0.6551, 0.09142, 0.6729, 0.09142, 0.7263, 0.07362, 0.7263, 0.8759, 0.9858, 0.8581, 0.9858, 0.8581, 0.968, 0.8759, 0.968, 0.9755, 0.911, 0.9577, 0.9056, 0.9577, 0.8932, 0.9755, 0.8932, 0.3667, 0.6658, 0.3489, 0.7192, 0.3489, 0.6658, 0.3667, 0.737, 0.3489, 0.737, 0.3489, 0.7192, 0.5429, 0.968, 0.5483, 0.968, 0.5483, 0.9858, 0.5483, 0.9858, 0.5305, 0.9858, 0.5305, 0.968, 0.5429, 0.968, 0.3133, 0.648, 0.3489, 0.6658, 0.3489, 0.7192, 0.3133, 0.7192, 0.9506, 0.943, 0.9506, 0.9608, 0.9328, 0.9608, 0.9328, 0.943, 0.9466, 0.3591, 0.9466, 0.3769, 0.9288, 0.3769, 0.9288, 0.3591, 0.9008, 0.2304, 0.8884, 0.2304, 0.883, 0.1948, 0.9008, 0.1948, 0.68, 0.9217, 0.68, 0.8861, 0.6978, 0.9217, 0.9031, 0.08189, 0.8853, 0.1175, 0.8853, 0.08189, 0.079, 0.8296, 0.09142, 0.8474, 0.07362, 0.8652, 0.07362, 0.8296, 0.8469, 0.3093, 0.8469, 0.3805, 0.8291, 0.3805, 0.8967, 0.4802, 0.8967, 0.5158, 0.8789, 0.5158, 0.3489, 0.8047, 0.3489, 0.8225, 0.3311, 0.8225, 0.5661, 0.9537, 0.5785, 0.9537, 0.5839, 0.9715, 0.5661, 0.9715, 0.5412, 0.7223, 0.5412, 0.7401, 0.5056, 0.7401, 0.2385, 0.9741, 0.2385, 0.9688, 0.2563, 0.9688, 0.9893, 0.5977, 0.9715, 0.5977, 0.9715, 0.5923, 0.09142, 0.8474, 0.079, 0.8296, 0.09142, 0.8296, 0.9715, 0.5799, 0.9893, 0.5799, 0.9893, 0.5977, 0.9715, 0.5923, 0.2563, 0.9688, 0.2563, 0.9866, 0.2385, 0.9866, 0.2385, 0.9741, 0.8082, 0.9858, 0.8082, 0.968, 0.826, 0.968, 0.826, 0.9858, 0.9964, 0.409, 0.9964, 0.4268, 0.9786, 0.4268, 0.9786, 0.409, 0.6622, 0.9288, 0.6444, 0.9466, 0.6444, 0.9288, 0.7927, 0.09969, 0.7749, 0.1353, 0.7749, 0.09969, 0.1602, 0.9898, 0.1602, 0.972, 0.178, 0.972, 0.178, 0.9898, 0.9039, 0.473, 0.9217, 0.4552, 0.9217, 0.473, 0.8105, 0.1353, 0.7749, 0.1353, 0.7927, 0.09969, 0.09257, 0.5519, 0.07477, 0.5163, 0.09257, 0.4985, 0.09257, 0.5519, 0.07477, 0.5341, 0.07477, 0.5163, 0.5234, 0.6867, 0.5412, 0.7223, 0.5056, 0.7401, 0.9934, 0.708, 0.9934, 0.7258, 0.9755, 0.7258, 0.9755, 0.708, 0.559, 0.6689, 0.559, 0.7223, 0.5234, 0.6867, 0.8604, 0.1353, 0.8782, 0.08189, 0.8782, 0.1353, 0.9351, 0.1424, 0.9351, 0.1246, 0.9529, 0.1246, 0.9529, 0.1424, 0.4272, 0.6231, 0.4272, 0.6053, 0.445, 0.6053, 0.445, 0.6231, 0.04629, 0.9941, 0.04629, 0.9763, 0.05166, 0.9763, 0.08605, 0.94, 0.09142, 0.94, 0.09142, 0.9578, 0.9328, 0.9181, 0.9506, 0.9181, 0.9506, 0.9359, 0.9328, 0.9359, 0.06409, 0.9763, 0.06409, 0.9941, 0.04629, 0.9941, 0.05166, 0.9763, 0.09142, 0.9578, 0.07362, 0.9578, 0.07362, 0.94, 0.08605, 0.94, 0.9779, 0.08189, 0.9779, 0.09432, 0.9601, 0.09969, 0.9601, 0.08189, 0.6622, 0.8861, 0.6622, 0.9217, 0.6444, 0.9217, 0.6498, 0.8861, 0.8759, 0.9181, 0.8759, 0.9359, 0.8581, 0.9181, 0.6444, 0.9217, 0.6444, 0.8861, 0.6498, 0.8861, 0.9506, 0.8505, 0.9506, 0.8683, 0.9328, 0.8683, 0.9328, 0.8505, 0.2314, 0.4379, 0.2314, 0.4201, 0.2492, 0.4201, 0.267, 0.4379, 0.9288, 0.4588, 0.9466, 0.4588, 0.9466, 0.4766, 0.9288, 0.4766, 0.826, 0.9359, 0.8082, 0.9359, 0.8082, 0.9181, 0.826, 0.9181, 0.8604, 0.05697, 0.8426, 0.05697, 0.8426, 0.00356, 0.03916, 0.4629, 0.05697, 0.4629, 0.05697, 0.4985, 0.02136, 0.5163, 0.6017, 0.8683, 0.6195, 0.8683, 0.6195, 0.9039, 0.6017, 0.9039, 0.09257, 0.4985, 0.07477, 0.5163, 0.05697, 0.5163, 0.9217, 0.352, 0.9217, 0.3876, 0.9039, 0.3876, 0.9039, 0.352, 0.9039, 0.4374, 0.9217, 0.4374, 0.9217, 0.4552, 0.68, 0.7579, 0.68, 0.7223, 0.6978, 0.7223, 0.7156, 0.7579, 0.8967, 0.3449, 0.8789, 0.3449, 0.8789, 0.3093, 0.8967, 0.3093, 0.9008, 0.644, 0.9186, 0.6261, 0.9186, 0.644, 0.6978, 0.9786, 0.6978, 0.9964, 0.68, 0.9964, 0.68, 0.9786, 0.6551, 0.6618, 0.6551, 0.6083, 0.6729, 0.6083, 0.6017, 0.9608, 0.6195, 0.9608, 0.6195, 0.9786, 0.6017, 0.9786, 0.6729, 0.6796, 0.6551, 0.6618, 0.6729, 0.6083, 0.7334, 0.7045, 0.7334, 0.7757, 0.7156, 0.7579, 0.02136, 0.5341, 0.00356, 0.5341, 0.02136, 0.5163, 0.7156, 0.7579, 0.7334, 0.7757, 0.7156, 0.7757, 0.08543, 0.9649, 0.09142, 0.9827, 0.07362, 0.9827, 0.07362, 0.9649, 0.2874, 0.9756, 0.2874, 0.9934, 0.2696, 0.9756, 0.9934, 0.6083, 0.9934, 0.6261, 0.9755, 0.6202, 0.9755, 0.6083, 0.9933, 0.8077, 0.9755, 0.8077, 0.9755, 0.7899, 0.9933, 0.7899, 0.1103, 0.8723, 0.1163, 0.9079, 0.09854, 0.9079, 0.09854, 0.8723, 0.09142, 0.9827, 0.08543, 0.9649, 0.09142, 0.9649, 0.9755, 0.6261, 0.9755, 0.6202, 0.9934, 0.6261, 0.6017, 0.6796, 0.6017, 0.6618, 0.6551, 0.6618, 0.7477, 0.2055, 0.7477, 0.2233, 0.7299, 0.2589, 0.7299, 0.2055, 0.1163, 0.9079, 0.1103, 0.8723, 0.1163, 0.8723, 0.8509, 0.9181, 0.8509, 0.9359, 0.8331, 0.9181, 0.8937, 0.7899, 0.8937, 0.8255, 0.8759, 0.8255, 0.8759, 0.7899, 0.02136, 0.9514, 0.02136, 0.9692, 0.00356, 0.9514, 0.7228, 0.9537, 0.7228, 0.9715, 0.705, 0.9715, 0.705, 0.9537, 0.7833, 0.9715, 0.7655, 0.9715, 0.7655, 0.9537, 0.7833, 0.9537, 0.9435, 0.733, 0.9381, 0.7508, 0.9257, 0.7508, 0.9257, 0.733, 0.5519, 0.3604, 0.5287, 0.3505, 0.5618, 0.3373, 0.8331, 0.1699, 0.8331, 0.1521, 0.8509, 0.1521, 0.1958, 0.8118, 0.1958, 0.8474, 0.178, 0.8474, 0.178, 0.8296, 0.7477, 0.2589, 0.7477, 0.2411, 0.7655, 0.2411, 0.7833, 0.8789, 0.7655, 0.8789, 0.7655, 0.8433, 0.7833, 0.8433, 0.47, 0.9435, 0.4878, 0.9257, 0.4878, 0.9435, 0.7003, 0.6974, 0.68, 0.6974, 0.68, 0.6771, 0.6978, 0.6796, 0.356, 0.8474, 0.356, 0.883, 0.3382, 0.8474, 0.8331, 0.291, 0.8153, 0.2732, 0.8331, 0.2732, 0.7156, 0.7828, 0.68, 0.8159, 0.68, 0.7828, 0.05732, 0.7089, 0.04132, 0.7181, 0.04132, 0.6929, 0.7108, 0.6796, 0.7334, 0.6796, 0.7334, 0.6974, 0.04132, 0.7181, 0.05732, 0.7089, 0.0665, 0.7181, 0.05391, 0.7307, 0.68, 0.6083, 0.6978, 0.6083, 0.6978, 0.6796, 0.8011, 0.7045, 0.8011, 0.7732, 0.7833, 0.7401, 0.9257, 0.6582, 0.9435, 0.6582, 0.9435, 0.676, 0.03916, 0.6302, 0.03916, 0.648, 0.02136, 0.648, 0.5684, 0.1531, 0.5862, 0.1353, 0.5862, 0.1531, 0.9715, 0.5229, 0.9715, 0.5407, 0.9537, 0.5407, 0.9537, 0.5229, 0.6978, 0.6796, 0.7108, 0.6796, 0.7003, 0.6974, 0.5684, 0.1353, 0.5862, 0.1353, 0.5684, 0.1531, 0.1341, 0.7869, 0.1341, 0.7691, 0.1519, 0.7691, 0.1531, 0.6302, 0.1353, 0.6302, 0.1353, 0.6124, 0.9577, 0.1699, 0.9577, 0.1521, 0.9755, 0.1521, 0.9755, 0.1699, 0.9964, 0.4018, 0.9786, 0.4018, 0.9786, 0.384, 0.9964, 0.384, 0.9186, 0.6867, 0.9008, 0.6867, 0.9008, 0.6511, 0.9186, 0.6511, 0.9395, 0.5799, 0.9395, 0.5977, 0.9217, 0.5977, 0.9217, 0.5799, 0.7156, 0.8362, 0.68, 0.8362, 0.7156, 0.7828, 0.7833, 0.7401, 0.8011, 0.7935, 0.7655, 0.7935, 0.5056, 0.9181, 0.5234, 0.9181, 0.5234, 0.9359, 0.5056, 0.9359, 0.356, 0.9328, 0.356, 0.9507, 0.3382, 0.9507, 0.3382, 0.9328, 0.3311, 0.05697, 0.3489, 0.05697, 0.3133, 0.2706, 0.883, 0.9858, 0.883, 0.968, 0.9008, 0.968, 0.9008, 0.9858, 0.1353, 0.7441, 0.1353, 0.7619, 0.1175, 0.7619, 0.3738, 0.9008, 0.3916, 0.9008, 0.3916, 0.9186, 0.3738, 0.9186, 0.9964, 0.3591, 0.9964, 0.3769, 0.9786, 0.3769, 0.9786, 0.3591, 0.8759, 0.2126, 0.8759, 0.266, 0.8581, 0.2126, 0.7904, 0.2838, 0.7726, 0.2304, 0.8082, 0.2838, 0.9031, 0.1246, 0.9031, 0.1424, 0.8853, 0.1424, 0.8853, 0.1246, 0.1104, 0.3062, 0.05697, 0.2884, 0.1104, 0.2884, 0.1104, 0.2884, 0.02136, 0.1994, 0.1282, 0.2884, 0.629, 0.1353, 0.629, 0.1175, 0.6468, 0.1175, 0.6468, 0.1353, 0.5234, 0.8932, 0.5234, 0.911, 0.5056, 0.911, 0.5056, 0.8932, 0.5839, 0.9288, 0.5839, 0.9466, 0.5661, 0.9466, 0.5661, 0.9288, 0.826, 0.8932, 0.826, 0.911, 0.8082, 0.911, 0.8082, 0.8932, 0.1897, 0.1994, 0.1282, 0.2884, 0.1036, 0.2068, 0.1104, 0.1994, 0.9435, 0.8077, 0.9257, 0.8077, 0.9257, 0.7899, 0.9435, 0.7899, 0.1036, 0.2068, 0.02136, 0.1282, 0.1104, 0.1994, 0.2029, 0.8972, 0.2029, 0.915, 0.1851, 0.915, 0.3311, 0.03917, 0.3133, 0.003561, 0.3736, 0.00356, 0.3489, 0.03917, 0.4191, 0.2777, 0.4985, 0.2777, 0.4985, 0.5448, 0.9715, 0.3591, 0.9715, 0.3769, 0.9537, 0.3769, 0.9537, 0.3591, 0.02136, 0.1994, 0.02136, 0.1282, 0.1036, 0.2068, 0.8291, 0.5727, 0.8469, 0.5727, 0.8291, 0.5905, 0.9964, 0.5407, 0.9786, 0.5407, 0.9786, 0.5229, 0.9964, 0.5229, 0.6017, 0.8255, 0.6195, 0.8433, 0.6017, 0.8433, 0.9577, 0.2447, 0.9577, 0.2269, 0.9755, 0.2269, 0.8647, 0.5905, 0.8291, 0.5905, 0.8469, 0.5727, 0.8647, 0.5727, 0.8042, 0.5834, 0.8042, 0.4766, 0.822, 0.4944, 0.8647, 0.5727, 0.8469, 0.5727, 0.8469, 0.5549, 0.8647, 0.5549, 0.5839, 0.9039, 0.5839, 0.9217, 0.5661, 0.9217, 0.5661, 0.9039, 0.02136, 0.2884, 0.02136, 0.1994, 0.05697, 0.2884, 0.9506, 0.6261, 0.9506, 0.6083, 0.9684, 0.6083, 0.9684, 0.6261, 0.8581, 0.911, 0.8581, 0.8932, 0.8759, 0.8932, 0.8759, 0.911, 0.245, 0.6092, 0.2416, 0.5917, 0.2625, 0.6057, 0.8581, 0.291, 0.8403, 0.291, 0.8403, 0.2732, 0.8581, 0.2732, 0.4878, 0.7548, 0.47, 0.7548, 0.47, 0.648, 0.00356, 0.3062, 0.00356, 0.1994, 0.02136, 0.1994, 0.9715, 0.5015, 0.9537, 0.5015, 0.9537, 0.4837, 0.2241, 0.5044, 0.2416, 0.5009, 0.245, 0.5184, 0.9684, 0.8149, 0.9684, 0.8327, 0.9506, 0.8327, 0.9506, 0.8149, 0.2311, 0.5393, 0.2241, 0.5044, 0.245, 0.5184, 0.8759, 0.8505, 0.8759, 0.8861, 0.8581, 0.8505, 0.8509, 0.7899, 0.8687, 0.7899, 0.8687, 0.8433, 0.178, 0.915, 0.1602, 0.915, 0.1602, 0.8972, 0.178, 0.8972, 0.3311, 0.03917, 0.3311, 0.05697, 0.3133, 0.2706, 0.1942, 0.08186, 0.1897, 0.1104, 0.1104, 0.1104, 0.1096, 0.0984, 0.02136, 0.1994, 0.1036, 0.2068, 0.1282, 0.2884, 0.3489, 0.05697, 0.4023, 0.2706, 0.3133, 0.2706, 0.4023, 0.003561, 0.4023, 0.2706, 0.3489, 0.05697, 0.1104, 0.1104, 0.1104, 0.1391, 0.09708, 0.1234, 0.1096, 0.0984, 0.02136, 0.1282, 0.09708, 0.1234, 0.1104, 0.1391, 0.02136, 0.1282, 0.09257, 0.02136, 0.1096, 0.0984, 0.1096, 0.0984, 0.09257, 0.02136, 0.1942, 0.08186, 0.4023, 0.5448, 0.323, 0.5448, 0.4023, 0.2777, 0.5234, 0.5727, 0.5412, 0.5727, 0.5412, 0.6083, 0.5234, 0.5905, 0.7584, 0.6083, 0.7584, 0.7686, 0.7406, 0.6083, 0.7615, 0.3093, 0.7793, 0.3093, 0.7793, 0.4695, 0.9537, 0.4517, 0.9537, 0.4339, 0.9715, 0.4339, 0.9715, 0.4517, 0.2874, 0.4451, 0.2874, 0.4629, 0.2696, 0.4451, 0.6872, 0.3016, 0.6872, 0.3195, 0.6694, 0.3195, 0.6872, 0.6003, 0.6872, 0.5825, 0.705, 0.5825, 0.705, 0.6003, 0.9288, 0.352, 0.9288, 0.3342, 0.9466, 0.3342, 0.9466, 0.352, 0.9288, 0.3021, 0.9288, 0.2843, 0.9466, 0.2843, 0.9466, 0.3021, 0.7833, 0.9964, 0.7655, 0.9964, 0.7655, 0.9786, 0.7833, 0.9786, 0.02136, 0.1282, 0.02136, 0.05697, 0.09257, 0.02136, 0.1602, 0.6729, 0.178, 0.6729, 0.178, 0.7263, 0.1602, 0.7441, 0.7406, 0.7757, 0.7584, 0.7757, 0.7584, 0.8469, 0.7406, 0.8469, 0.8291, 0.5478, 0.8291, 0.4766, 0.8469, 0.4766, 0.8469, 0.5478, 0.00356, 0.1282, 0.00356, 0.05697, 0.02136, 0.1282, 0.5483, 0.911, 0.5305, 0.911, 0.5305, 0.8932, 0.5483, 0.8932, 0.9644, 0.5727, 0.9466, 0.5727, 0.9466, 0.5549, 0.9644, 0.5549, 0.9537, 0.4766, 0.9537, 0.4588, 0.9715, 0.4588, 0.9715, 0.4766, 0.02136, 0.05697, 0.02136, 0.02136, 0.05697, 0.02136, 0.8718, 0.4908, 0.8718, 0.5443, 0.854, 0.5443, 0.02136, 0.02136, 0.00356, 0.003561, 0.05697, 0.003561, 0.7406, 0.9893, 0.7406, 0.9715, 0.7584, 0.9715, 0.7584, 0.9893, 0.5661, 0.9786, 0.5839, 0.9786, 0.5661, 0.9964, 0.8789, 0.5407, 0.8789, 0.5229, 0.8967, 0.5229, 0.8967, 0.5407, 0.5056, 0.8006, 0.5056, 0.7828, 0.5234, 0.7828, 0.04629, 0.9016, 0.06409, 0.9016, 0.06409, 0.9194, 0.04629, 0.9194, 0.8937, 0.6511, 0.8937, 0.6867, 0.8759, 0.6867, 0.8759, 0.6511, 0.5234, 0.7828, 0.5234, 0.7472, 0.5412, 0.7472, 0.5412, 0.7828, 0.559, 0.8006, 0.5056, 0.8006, 0.5234, 0.7828, 0.2874, 0.9186, 0.2696, 0.9186, 0.2696, 0.883, 0.2874, 0.883, 0.9577, 0.2696, 0.9577, 0.2518, 0.9755, 0.2518, 0.9755, 0.2696, 0.6444, 0.8789, 0.6444, 0.8255, 0.6622, 0.8255, 0.6622, 0.8789, 0.7726, 0.3016, 0.7726, 0.2304, 0.7904, 0.2838, 0.7416, 0.4263, 0.7238, 0.3551, 0.7416, 0.3551, 0.7793, 0.5478, 0.7793, 0.4944, 0.7971, 0.5478, 0.5661, 0.854, 0.5839, 0.7828, 0.5839, 0.854, 0.6882, 0.4263, 0.6882, 0.3551, 0.706, 0.3551, 0.8718, 0.3698, 0.8718, 0.4232, 0.854, 0.4232, 0.854, 0.3698, 0.8853, 0.05697, 0.8675, 0.05697, 0.8675, 0.00356, 0.8853, 0.00356, 0.7238, 0.3551, 0.7416, 0.4263, 0.6882, 0.4263, 0.706, 0.3551, 0.2314, 0.9367, 0.2136, 0.9367, 0.2136, 0.9189, 0.2314, 0.9189, 0.3738, 0.9592, 0.3738, 0.9507, 0.3916, 0.9507, 0.3916, 0.9685, 0.4878, 0.7619, 0.47, 0.8332, 0.47, 0.7619, 0.1235, 0.9079, 0.1235, 0.8723, 0.1413, 0.8723, 0.1413, 0.9079, 0.8509, 0.2126, 0.8331, 0.2304, 0.8331, 0.2126, 0.8042, 0.3271, 0.822, 0.3093, 0.822, 0.3805, 0.7615, 0.5656, 0.7615, 0.4944, 0.7793, 0.5478, 0.1711, 0.3934, 0.1887, 0.4557, 0.1531, 0.4557, 0.2136, 0.8762, 0.2314, 0.8762, 0.2314, 0.9118, 0.2136, 0.9118, 0.6622, 0.9786, 0.6622, 0.9964, 0.6444, 0.9964, 0.6444, 0.9786, 0.5412, 0.2233, 0.5056, 0.2767, 0.5056, 0.1877, 0.1851, 0.972, 0.2029, 0.972, 0.2029, 0.9898, 0.1851, 0.9898, 0.1887, 0.4557, 0.2065, 0.4735, 0.1887, 0.4735, 0.5755, 0.3373, 0.6289, 0.3373, 0.6111, 0.3551, 0.1413, 0.9649, 0.1413, 0.9827, 0.1235, 0.9827, 0.559, 0.2233, 0.5412, 0.2233, 0.5412, 0.1877, 0.826, 0.8255, 0.8438, 0.8433, 0.8082, 0.8433, 0.6373, 0.8255, 0.6373, 0.8611, 0.6195, 0.8433, 0.9964, 0.3342, 0.9964, 0.352, 0.9786, 0.352, 0.9786, 0.3342, 0.9755, 0.968, 0.9755, 0.9858, 0.9577, 0.9858, 0.9577, 0.968, 0.6642, 0.3935, 0.6811, 0.4442, 0.6642, 0.4498, 0.6586, 0.433, 0.5135, 0.115, 0.5454, 0.1389, 0.5374, 0.1628, 0.2416, 0.5917, 0.2241, 0.5952, 0.2136, 0.5428, 0.2311, 0.5393, 0.7238, 0.3373, 0.7238, 0.3551, 0.706, 0.3551, 0.706, 0.3373, 0.8438, 0.7899, 0.8438, 0.8433, 0.826, 0.8255, 0.854, 0.4837, 0.8664, 0.4303, 0.8718, 0.4303, 0.8718, 0.4837, 0.5295, 0.1071, 0.5454, 0.0991, 0.5454, 0.1389, 0.5295, 0.1071, 0.5454, 0.05929, 0.5454, 0.0991, 0.5056, 0.9858, 0.5056, 0.968, 0.5234, 0.9733, 0.5234, 0.9858, 0.5234, 0.968, 0.5234, 0.9733, 0.5056, 0.968, 0.6586, 0.3767, 0.6642, 0.3935, 0.6529, 0.4161, 0.6417, 0.3823, 0.5295, 0.1071, 0.5215, 0.05133, 0.5454, 0.05929, 0.02136, 0.8588, 0.02136, 0.8944, 0.00356, 0.8944, 0.9786, 0.4517, 0.9786, 0.4339, 0.9964, 0.4339, 0.9964, 0.4517, 0.6373, 0.4766, 0.6551, 0.4766, 0.6551, 0.5834, 0.6373, 0.5122, 0.07362, 0.9079, 0.07362, 0.8723, 0.09142, 0.8723, 0.2874, 0.9257, 0.2874, 0.9435, 0.2696, 0.9435, 0.2696, 0.9257, 0.4344, 0.94, 0.4522, 0.94, 0.4522, 0.9578, 0.4344, 0.9578, 0.5135, 0.115, 0.5295, 0.1071, 0.5454, 0.1389, 0.6141, 0.9537, 0.6017, 0.9537, 0.6017, 0.9359, 0.6195, 0.9359, 0.6473, 0.3429, 0.6642, 0.3373, 0.6811, 0.3879, 0.7833, 0.9288, 0.7833, 0.9466, 0.7655, 0.9466, 0.7655, 0.9288, 0.07362, 0.9079, 0.09142, 0.8723, 0.09142, 0.9079, 0.9288, 0.384, 0.9466, 0.384, 0.9466, 0.4018, 0.9506, 0.676, 0.9506, 0.6582, 0.9684, 0.6582, 0.9684, 0.676, 0.6195, 0.9288, 0.6017, 0.911, 0.6195, 0.911, 0.9288, 0.5229, 0.9466, 0.5229, 0.9288, 0.5407, 0.8331, 0.266, 0.8153, 0.266, 0.8331, 0.2482, 0.8924, 0.06409, 0.8924, 0.04629, 0.9102, 0.04629, 0.9684, 0.7508, 0.9506, 0.7422, 0.9506, 0.733, 0.9684, 0.733, 0.9079, 0.8932, 0.9257, 0.9018, 0.9257, 0.911, 0.9079, 0.911, 0.8042, 0.3805, 0.8042, 0.3271, 0.822, 0.3805, 0.7864, 0.3093, 0.822, 0.3093, 0.8042, 0.3271, 0.8509, 0.2482, 0.8331, 0.2304, 0.8509, 0.2126, 0.5454, 0.1389, 0.5454, 0.0991, 0.5613, 0.1309, 0.6586, 0.433, 0.6529, 0.4161, 0.6642, 0.3935, 0.8759, 0.1521, 0.8759, 0.2055, 0.8581, 0.1521, 0.6586, 0.433, 0.6417, 0.4386, 0.636, 0.4217, 0.6529, 0.4161, 0.4629, 0.7976, 0.445, 0.7976, 0.445, 0.7797, 0.4629, 0.7441, 0.7584, 0.8967, 0.7584, 0.9145, 0.7406, 0.8967, 0.9008, 0.911, 0.883, 0.911, 0.883, 0.8932, 0.07112, 0.4201, 0.1282, 0.4379, 0.02766, 0.4379, 0.6195, 0.2118, 0.6195, 0.3123, 0.5839, 0.3123, 0.705, 0.1699, 0.6872, 0.1877, 0.6872, 0.1699, 0.7228, 0.9288, 0.7228, 0.9466, 0.705, 0.9466, 0.1413, 0.94, 0.1413, 0.9578, 0.1235, 0.94, 0.9684, 0.6831, 0.9684, 0.7009, 0.9506, 0.6831, 0.3916, 0.9257, 0.3916, 0.9435, 0.3738, 0.9257, 0.00356, 0.7378, 0.05697, 0.7378, 0.02136, 0.7556, 0.00356, 0.7556, 0.7228, 0.1521, 0.7228, 0.1914, 0.705, 0.1699, 0.705, 0.1521, 0.6978, 0.9288, 0.68, 0.9466, 0.68, 0.9288, 0.1282, 0.3133, 0.1282, 0.4379, 0.1104, 0.4201, 0.2314, 0.6875, 0.2314, 0.6697, 0.2492, 0.6875, 0.4272, 0.9649, 0.4272, 0.9827, 0.4094, 0.9827, 0.4094, 0.9649, 0.7228, 0.9288, 0.705, 0.9466, 0.705, 0.9288, 0.9466, 0.5977, 0.9644, 0.5799, 0.9644, 0.5977, 0.4629, 0.5875, 0.445, 0.6053, 0.4272, 0.5519, 0.4807, 0.5519, 0.4807, 0.5875, 0.4629, 0.5875, 0.9186, 0.8255, 0.9008, 0.8255, 0.9008, 0.7899, 0.5056, 0.6083, 0.5056, 0.5905, 0.5234, 0.5905, 0.5234, 0.6083, 0.2136, 0.3667, 0.2136, 0.3489, 0.267, 0.3489, 0.267, 0.3667, 0.1163, 0.9827, 0.09854, 0.9827, 0.09854, 0.9649, 0.1163, 0.9649, 0.9257, 0.8149, 0.9435, 0.8149, 0.9435, 0.8327, 0.9257, 0.8327, 0.3738, 0.8937, 0.3738, 0.8403, 0.3916, 0.8937, 0.8082, 0.7294, 0.826, 0.7472, 0.8082, 0.7828, 0.3916, 0.8937, 0.3738, 0.8403, 0.3916, 0.8403, 0.854, 0.3627, 0.854, 0.3093, 0.8718, 0.3627, 0.9257, 0.943, 0.9257, 0.9608, 0.9079, 0.9608, 0.9079, 0.943, 0.68, 0.8789, 0.68, 0.8433, 0.6978, 0.8433, 0.3133, 0.9328, 0.3311, 0.9328, 0.3311, 0.9507, 0.3133, 0.9507, 0.677, 0.5359, 0.6672, 0.521, 0.682, 0.5112, 0.6919, 0.526, 0.5221, 0.4298, 0.5155, 0.4133, 0.532, 0.4067, 0.2136, 0.9688, 0.2314, 0.9688, 0.2314, 0.9866, 0.2136, 0.9866, 0.7365, 0.4944, 0.7365, 0.5122, 0.7187, 0.5122, 0.8789, 0.4374, 0.8967, 0.4374, 0.8967, 0.473, 0.8789, 0.473, 0.5486, 0.4001, 0.5684, 0.4497, 0.5221, 0.4298, 0.532, 0.4067, 0.9933, 0.8149, 0.9933, 0.8327, 0.9755, 0.8327, 0.9755, 0.8149, 0.9186, 0.7365, 0.9186, 0.7721, 0.9008, 0.7721, 0.9008, 0.7365, 0.9755, 0.9359, 0.9577, 0.9359, 0.9577, 0.9181, 0.9755, 0.9181, 0.7864, 0.4054, 0.7864, 0.3876, 0.822, 0.3876, 0.8042, 0.4054, 0.7187, 0.4766, 0.7365, 0.4944, 0.7187, 0.5122, 0.9933, 0.7009, 0.9755, 0.6831, 0.9933, 0.6831, 0.559, 0.2589, 0.5234, 0.2767, 0.5412, 0.2589, 0.2848, 0.3845, 0.267, 0.3489, 0.3026, 0.3133, 0.3026, 0.3845, 0.822, 0.3876, 0.822, 0.4588, 0.8042, 0.4054, 0.9786, 0.4766, 0.9786, 0.4588, 0.9964, 0.4766, 0.559, 0.3301, 0.5056, 0.3301, 0.5234, 0.3123, 0.559, 0.2589, 0.5234, 0.3123, 0.5234, 0.2767, 0.8082, 0.2233, 0.7904, 0.2055, 0.8082, 0.1521, 0.9755, 0.733, 0.9934, 0.733, 0.9934, 0.7508, 0.9755, 0.7508, 0.705, 0.9964, 0.705, 0.9786, 0.7174, 0.9786, 0.7228, 0.9964, 0.6195, 0.6012, 0.6017, 0.6012, 0.6195, 0.5834, 0.3916, 0.9756, 0.3916, 0.981, 0.3738, 0.9756, 0.3738, 0.9934, 0.3738, 0.9756, 0.3916, 0.981, 0.3916, 0.9934, 0.6895, 0.02136, 0.7073, 0.02136, 0.7073, 0.1104, 0.6895, 0.1282, 0.6195, 0.5834, 0.6017, 0.6012, 0.6017, 0.53, 0.1602, 0.94, 0.1602, 0.9222, 0.178, 0.9222, 0.178, 0.94, 0.6551, 0.5834, 0.6195, 0.5834, 0.6195, 0.53, 0.7228, 0.9217, 0.705, 0.9217, 0.705, 0.8861, 0.1958, 0.6551, 0.178, 0.6729, 0.178, 0.6551, 0.1958, 0.6551, 0.178, 0.7263, 0.178, 0.6729, 0.2029, 0.9222, 0.2029, 0.94, 0.1851, 0.94, 0.1851, 0.9222, 0.8469, 0.3876, 0.8469, 0.4588, 0.8291, 0.3876, 0.7779, 0.9217, 0.7655, 0.9217, 0.7655, 0.8861, 0.7833, 0.8861, 0.9217, 0.4802, 0.9217, 0.5158, 0.9039, 0.5158, 0.9755, 0.6333, 0.9934, 0.6333, 0.9934, 0.6511, 0.9755, 0.6511, 0.9217, 0.5549, 0.9395, 0.5641, 0.9395, 0.5727, 0.9217, 0.5727, 0.2874, 0.8154, 0.3052, 0.8332, 0.2874, 0.8332, 0.7228, 0.2482, 0.7228, 0.3016, 0.705, 0.266, 0.8082, 0.7294, 0.8438, 0.7294, 0.826, 0.7472, 0.3052, 0.7797, 0.3052, 0.8332, 0.2874, 0.8154, 0.1958, 0.7513, 0.178, 0.7869, 0.178, 0.7513, 0.1958, 0.7513, 0.1958, 0.8047, 0.178, 0.7869, 0.7251, 0.1104, 0.7073, 0.1104, 0.7073, 0.02136, 0.5483, 0.9608, 0.5305, 0.9516, 0.5305, 0.943, 0.5483, 0.943, 0.5412, 0.8077, 0.5234, 0.8255, 0.5234, 0.8077, 0.8331, 0.943, 0.8509, 0.943, 0.8509, 0.9608, 0.8331, 0.9608, 0.5412, 0.8433, 0.5056, 0.8433, 0.5234, 0.8255, 0.2563, 0.9524, 0.2563, 0.9616, 0.2385, 0.9616, 0.2385, 0.9438, 0.883, 0.9608, 0.883, 0.943, 0.9008, 0.943, 0.9435, 0.6261, 0.9257, 0.6261, 0.9257, 0.6083, 0.9435, 0.6083, 0.7904, 0.2055, 0.7726, 0.2233, 0.7726, 0.2055, 0.9257, 0.7009, 0.9257, 0.6831, 0.9435, 0.6831, 0.7073, 0.1282, 0.6895, 0.1282, 0.7073, 0.1104, 0.8509, 0.911, 0.8423, 0.911, 0.8509, 0.8932, 0.4094, 0.9079, 0.4094, 0.8901, 0.4272, 0.8901, 0.267, 0.3489, 0.2848, 0.3845, 0.267, 0.3667, 0.9328, 0.1699, 0.9506, 0.1521, 0.9506, 0.1699, 0.9328, 0.1948, 0.9328, 0.177, 0.9506, 0.177, 0.9506, 0.1948, 0.826, 0.943, 0.826, 0.9608, 0.8136, 0.9608, 0.8082, 0.943, 0.8331, 0.8932, 0.8509, 0.8932, 0.8423, 0.911, 0.8331, 0.911, 0.5234, 0.8255, 0.5056, 0.8433, 0.5056, 0.8255, 0.826, 0.7472, 0.8438, 0.7294, 0.8438, 0.7472, 0.8082, 0.2233, 0.7726, 0.2233, 0.7904, 0.2055, 0.3311, 0.9578, 0.3311, 0.9756, 0.3133, 0.9756, 0.3133, 0.9578, 0.9288, 0.4837, 0.9466, 0.4837, 0.9466, 0.5015, 0.9288, 0.5015, 0.9008, 0.2732, 0.883, 0.2732, 0.883, 0.2376, 0.9008, 0.2376, 0.00356, 0.559, 0.02136, 0.5768, 0.00356, 0.5768, 0.3133, 0.883, 0.3133, 0.8474, 0.3311, 0.8474, 0.3311, 0.883, 0.4272, 0.9578, 0.4094, 0.9578, 0.4094, 0.94, 0.4272, 0.94, 0.68, 0.6003, 0.6622, 0.6003, 0.6622, 0.5825, 0.68, 0.5825, 0.9684, 0.7899, 0.9684, 0.8077, 0.9506, 0.8077, 0.9506, 0.7899, 0.356, 0.9578, 0.356, 0.9756, 0.3382, 0.9756, 0.3382, 0.9578, 0.02136, 0.5768, 0.02136, 0.559, 0.05697, 0.559, 0.05697, 0.5768, 0.7017, 0.4766, 0.7116, 0.4914, 0.6968, 0.5013, 0.2563, 0.9189, 0.2563, 0.9367, 0.2385, 0.9367, 0.2385, 0.9189, 0.2314, 0.6163, 0.267, 0.6163, 0.2314, 0.6341, 0.1163, 0.8225, 0.1163, 0.7869, 0.1341, 0.7869, 0.05697, 0.7912, 0.02136, 0.7912, 0.02136, 0.7556, 0.7067, 0.5161, 0.6919, 0.526, 0.682, 0.5112, 0.6968, 0.5013, 0.682, 0.5112, 0.6721, 0.4964, 0.7017, 0.4766, 0.6968, 0.5013, 0.8718, 0.5905, 0.8718, 0.5549, 0.8896, 0.5905, 0.4344, 0.9079, 0.4344, 0.8901, 0.4522, 0.8993, 0.4522, 0.9079, 0.5839, 0.6689, 0.5839, 0.7757, 0.5661, 0.7757, 0.2874, 0.4629, 0.2874, 0.5163, 0.2696, 0.6053, 0.3667, 0.7975, 0.3489, 0.7797, 0.3489, 0.7619, 0.3667, 0.7441, 0.1353, 0.3845, 0.1531, 0.4023, 0.1353, 0.4023, 0.2065, 0.3489, 0.2065, 0.4735, 0.1887, 0.3489, 0.4522, 0.8901, 0.4522, 0.8993, 0.4344, 0.8901, 0.6872, 0.2233, 0.705, 0.1699, 0.7228, 0.1914, 0.6872, 0.2233, 0.6872, 0.1877, 0.705, 0.1699, 0.7309, 0.469, 0.7309, 0.4334, 0.7487, 0.4334, 0.4522, 0.9328, 0.4344, 0.9328, 0.4344, 0.915, 0.4522, 0.915, 0.2874, 0.5163, 0.2874, 0.4629, 0.3052, 0.4629, 0.3052, 0.5163, 0.4094, 0.7797, 0.4629, 0.7441, 0.445, 0.7797, 0.4272, 0.5519, 0.445, 0.6053, 0.4272, 0.6053, 0.00356, 0.9265, 0.02136, 0.9265, 0.02136, 0.9443, 0.00356, 0.9443, 0.2492, 0.4201, 0.2492, 0.4023, 0.267, 0.4023, 0.267, 0.4201, 0.06409, 0.8517, 0.04629, 0.8517, 0.04629, 0.7983, 0.06409, 0.7983, 0.5353, 0.367, 0.5519, 0.3604, 0.5651, 0.3935, 0.5486, 0.4001, 0.445, 0.6053, 0.4629, 0.5875, 0.4629, 0.6053, 0.476, 0.883, 0.4878, 0.883, 0.4878, 0.9186, 0.47, 0.9186, 0.5188, 0.3736, 0.5353, 0.367, 0.5486, 0.4001, 0.532, 0.4067, 0.883, 0.8505, 0.9008, 0.8505, 0.9008, 0.8861, 0.883, 0.8861, 0.682, 0.5754, 0.6622, 0.5457, 0.677, 0.5359, 0.7116, 0.5556, 0.267, 0.4201, 0.267, 0.4023, 0.2848, 0.3845, 0.2848, 0.4201, 0.47, 0.8403, 0.4878, 0.8403, 0.47, 0.8759, 0.8687, 0.6618, 0.8509, 0.6618, 0.8509, 0.6083, 0.8687, 0.6083, 0.03916, 0.6302, 0.05697, 0.5768, 0.07477, 0.5768, 0.07477, 0.6302, 0.4094, 0.915, 0.4272, 0.915, 0.4272, 0.9328, 0.4094, 0.9328, 0.3133, 0.7797, 0.3311, 0.7619, 0.3311, 0.7797, 0.5234, 0.8505, 0.5234, 0.8861, 0.5056, 0.8683, 0.5056, 0.863, 0.5946, 0.5478, 0.5946, 0.5656, 0.5768, 0.53, 0.7584, 0.854, 0.7584, 0.8896, 0.7406, 0.8896, 0.8633, 0.9608, 0.8581, 0.9608, 0.8581, 0.943, 0.8937, 0.7294, 0.8759, 0.7294, 0.8759, 0.6938, 0.8937, 0.6938, 0.9435, 0.7757, 0.9257, 0.7757, 0.9257, 0.7579, 0.9435, 0.7579, 0.8331, 0.9858, 0.8509, 0.968, 0.8509, 0.9858, 0.7406, 0.9395, 0.7406, 0.9217, 0.7584, 0.9217, 0.7584, 0.9395, 0.8937, 0.6083, 0.8937, 0.644, 0.8759, 0.6083, 0.9351, 0.06409, 0.9173, 0.06409, 0.9173, 0.04629, 0.705, 0.266, 0.7228, 0.3016, 0.6872, 0.3016, 0.883, 0.1877, 0.883, 0.1521, 0.9008, 0.1521, 0.9008, 0.1877, 0.6413, 0.2573, 0.6444, 0.2767, 0.6266, 0.2371, 0.8438, 0.6261, 0.826, 0.644, 0.826, 0.6261, 0.8355, 0.1175, 0.8177, 0.1353, 0.8177, 0.1175, 0.9435, 0.6333, 0.9435, 0.6511, 0.9257, 0.6511, 0.9257, 0.6333, 0.03916, 0.4629, 0.03916, 0.4451, 0.07477, 0.4451, 0.05697, 0.4629, 0.8105, 0.1353, 0.7927, 0.09969, 0.8105, 0.08189, 0.7477, 0.2055, 0.7477, 0.1521, 0.7655, 0.1521, 0.9328, 0.2696, 0.9328, 0.2518, 0.9506, 0.2518, 0.9446, 0.2696, 0.9423, 0.06409, 0.9423, 0.04629, 0.9601, 0.04629, 0.9601, 0.06409, 0.07477, 0.4451, 0.07477, 0.4629, 0.05697, 0.4629, 0.9506, 0.2518, 0.9506, 0.2696, 0.9446, 0.2696, 0.00356, 0.7055, 0.02874, 0.6803, 0.04132, 0.7181, 0.02874, 0.7307, 0.4094, 0.883, 0.4094, 0.8474, 0.4272, 0.8474, 0.9039, 0.5229, 0.9217, 0.5229, 0.9217, 0.5407, 0.1531, 0.6302, 0.1531, 0.5946, 0.1709, 0.5946, 0.1709, 0.6302, 0.7376, 0.3195, 0.7299, 0.2838, 0.7477, 0.2838, 0.7477, 0.3195, 0.1413, 0.915, 0.1413, 0.9328, 0.1235, 0.9328, 0.1235, 0.915, 0.04132, 0.6929, 0.04132, 0.7181, 0.02874, 0.6803, 0.7299, 0.2838, 0.7376, 0.3195, 0.7299, 0.3195, 0.3311, 0.7797, 0.3489, 0.7797, 0.3311, 0.7975, 0.04132, 0.6929, 0.04132, 0.6677, 0.05391, 0.6551, 0.0665, 0.6677, 0.1531, 0.6302, 0.1353, 0.6124, 0.1531, 0.5946, 0.5374, 0.00356, 0.5613, 0.05133, 0.5454, 0.05929, 0.5295, 0.02744, 0.2625, 0.5149, 0.2416, 0.5009, 0.2311, 0.4486, 0.2485, 0.4451, 0.8509, 0.7223, 0.8509, 0.6689, 0.8687, 0.6689, 0.8687, 0.7223, 0.2385, 0.9118, 0.2385, 0.8762, 0.2563, 0.8762, 0.2563, 0.9118, 0.5412, 0.2233, 0.5412, 0.2589, 0.5234, 0.2767, 0.5684, 0.03917, 0.5862, 0.03917, 0.5862, 0.07477, 0.5684, 0.07477, 0.9506, 0.911, 0.9328, 0.911, 0.9328, 0.8932, 0.9506, 0.8932, 0.5454, 0.05929, 0.5215, 0.05133, 0.5135, 0.03541, 0.5295, 0.02744, 0.9351, 0.09969, 0.9351, 0.08189, 0.9529, 0.08189, 0.9529, 0.09969, 0.9601, 0.00356, 0.9601, 0.02136, 0.9476, 0.02136, 0.9423, 0.00356, 0.267, 0.7053, 0.2492, 0.6875, 0.2314, 0.6341, 0.267, 0.6163, 0.3489, 0.7619, 0.3311, 0.7619, 0.3133, 0.7441, 0.3667, 0.7441, 0.6218, 0.1282, 0.5862, 0.07477, 0.5862, 0.03917, 0.1163, 0.915, 0.1163, 0.9328, 0.09854, 0.9328, 0.09854, 0.915, 0.7615, 0.5905, 0.7615, 0.5727, 0.7793, 0.5727, 0.7793, 0.5905])
me_arvore1_001.materials.append(mat_palette_006)
me_arvore1_001.use_remesh_preserve_volume = False
me_arvore1_001.use_remesh_preserve_attributes = False
me_arvore1_001.use_mirror_vertex_groups = False
me_arvore1_001.update()

# ---- objects
ob_arvore1 = bpy.data.objects.new('Arvore1', me_arvore1_001)

# ---- transforms, parenting, visibility, modifiers, constraints
ob_arvore1.location = (0.0, 0.0, 20.32)
ob_arvore1.rotation_euler = (1.571, -0.0, 0.0)
ob_arvore1.lineart.crease_threshold = 0.0
_m = ob_arvore1.modifiers.new('Auto Smooth', 'NODES')
_m.node_group = ng_auto_smooth
_gi = [s.identifier for s in ng_auto_smooth.interface.items_tree if s.item_type == 'SOCKET' and s.in_out == 'INPUT']
_m[_gi[1]] = 0.5236  # Angle

# ---- collection membership
col_collection_1.objects.link(ob_arvore1)

# ---- scene / render settings (as saved in the file)
scene.frame_start = 1; scene.frame_end = 250; scene.frame_set(1)
scene.render.engine = 'BLENDER_EEVEE_NEXT'
scene.render.resolution_percentage = 50
scene.render.dither_intensity = 0.0
scene.render.use_bake_selected_to_active = True
scene.cycles.use_denoising = False
scene.cycles.samples = 128
scene.cycles.sampling_pattern = 'TABULATED_SOBOL'
scene.cycles.use_adaptive_sampling = False
scene.cycles.use_light_tree = False
scene.cycles.blur_glossy = 0.0
scene.cycles.sample_clamp_indirect = 0.0
scene.view_settings.view_transform = 'Standard'
bpy.context.view_layer.update()

# ---- added for rendering (the .blend has no active camera and no usable light): camera, sun
cam_auto = bpy.data.cameras.new('AutoCamera')
cam_auto.lens = 50.0
cam_auto.sensor_width = 36.0
cam_auto.clip_end = 1000.0
ob_auto_camera = bpy.data.objects.new('AutoCamera', cam_auto)
scene.collection.objects.link(ob_auto_camera)
ob_auto_camera.location = (38.822, -45.985, 47.8221)
ob_auto_camera.rotation_euler = (1.09748, -7.21219e-08, 0.694738)
scene.camera = ob_auto_camera
light_auto_sun = bpy.data.lights.new('AutoSun', 'SUN')
light_auto_sun.energy = 3.0
light_auto_sun.angle = 0.0523599
ob_auto_sun = bpy.data.objects.new('AutoSun', light_auto_sun)
scene.collection.objects.link(ob_auto_sun)
ob_auto_sun.rotation_euler = (0.872665, 0.174533, 0.523599)
bpy.context.view_layer.update()
